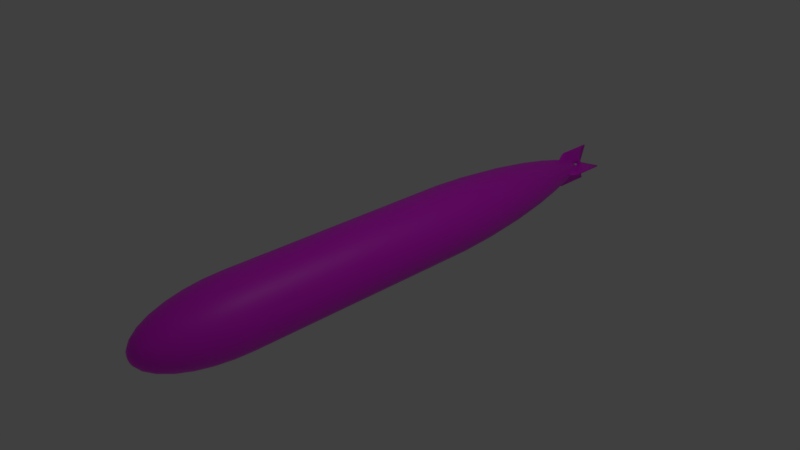 # Source: torpedo.blend  (saved by Blender 4.1.23; exported with 4.5.12 LTS)
import bpy
from mathutils import Matrix  # noqa: F401  (used for matrix-valued properties, if any)

bpy.ops.wm.read_factory_settings(use_empty=True)
scene = bpy.context.scene
scene.name = 'Scene'

# ---- collections
col_collection_1 = bpy.data.collections.new('Collection 1'); scene.collection.children.link(col_collection_1)

# ---- images (referenced by path relative to the original .blend; pixels are not part of the script)
import os
ASSET_DIR = os.environ.get("B2B_ASSET_DIR", "")  # directory of the original .blend (textures are referenced by path, not embedded)
HERE = os.path.dirname(os.path.abspath(__file__))  # packed textures are extracted next to this script under _unpacked/

def load_image(name, relpath, width, height, colorspace="sRGB"):
    """Load a texture the original file referenced (path relative to the .blend, or extracted next to this script)."""
    p = next((c for c in (os.path.join(HERE, relpath), os.path.join(ASSET_DIR, relpath)) if relpath and os.path.exists(c)), "")
    if p:
        img = bpy.data.images.load(p, check_existing=True)
        img.name = name
    else:  # same state as the original file: an image datablock whose file is absent (Cycles renders it pink)
        img = bpy.data.images.new(name, width, height)
        img.source = "FILE"
        img.filepath = "//" + (relpath or name)
    img.colorspace_settings.name = colorspace
    return img
img_untitled = load_image('Untitled', '', 1024, 1024, 'sRGB')

# ---- materials (node trees are filled in below, after node groups)
mat_material = bpy.data.materials.new('Material')
mat_material.use_transparent_shadow = False

# ---- material node trees
mat_material.use_nodes = True; mat_material.node_tree.nodes.clear()
_N = mat_material.node_tree.nodes; _L = mat_material.node_tree.links
n0 = _N.new('ShaderNodeBsdfPrincipled'); n0.name = 'Principled BSDF'; n0.location = (10, 300)
n0.distribution = 'GGX'
n0.subsurface_method = 'RANDOM_WALK_SKIN'
n0.inputs[3].default_value = 1.45
n0.inputs[27].default_value = (0.0, 0.0, 0.0, 1.0)
n0.inputs[28].default_value = 1.0
n1 = _N.new('ShaderNodeOutputMaterial'); n1.name = 'Material Output'; n1.location = (300, 300)
n2 = _N.new('ShaderNodeTexImage'); n2.name = 'Image Texture'; n2.location = (-280, 280)
n2.image = img_untitled
_L.new(n0.outputs[0], n1.inputs[0])
_L.new(n2.outputs[0], n0.inputs[0])
n1.is_active_output = True

# ---- world
world_world = bpy.data.worlds.new('World'); scene.world = world_world
world_world.color = (0.05088, 0.05088, 0.05088)
world_world.use_sun_shadow = False
world_world.sun_shadow_jitter_overblur = 0.0
world_world.cycles.sampling_method = 'MANUAL'

# ---- cameras
cam_camera = bpy.data.cameras.new('Camera')
cam_camera.clip_end = 100.0
cam_camera.lens = 35.0
cam_camera.sensor_width = 32.0
cam_camera.sensor_height = 18.0
cam_camera.ortho_scale = 7.314
cam_camera.dof.focus_distance = 0.0
cam_camera.dof.aperture_fstop = 128.0

# ---- lights
light_lamp = bpy.data.lights.new('Lamp', 'POINT')
light_lamp.transmission_factor = 0.0
light_lamp.cutoff_distance = 30.0
light_lamp.energy = 100.0
light_lamp.shadow_buffer_clip_start = 1.001
light_lamp.shadow_soft_size = 0.1
light_lamp.shadow_maximum_resolution = 0.006
light_lamp.use_absolute_resolution = True

# ---- meshes
me_sphere = bpy.data.meshes.new('Sphere')
me_sphere.from_pydata([(0.4904, -1.994, 0.09755), (0.481, -2.264, 0.09567), (0.4531, -2.524, 0.09012), (0.4077, -2.764, 0.08111), (0.3468, -2.974, 0.06897), (0.2724, -3.146, 0.05419), (0.1877, -3.274, 0.03733), (0.09567, -3.353, 0.01903), (0.4619, -1.994, 0.1913), (0.4531, -2.264, 0.1877), (0.4268, -2.524, 0.1768), (0.3841, -2.764, 0.1591), (0.3266, -2.974, 0.1353), (0.2566, -3.146, 0.1063), (0.1768, -3.274, 0.07322), (0.09012, -3.353, 0.03733), (0.4157, -1.994, 0.2778), (0.4077, -2.264, 0.2724), (0.3841, -2.524, 0.2566), (0.3457, -2.764, 0.231), (0.294, -2.974, 0.1964), (0.231, -3.146, 0.1543), (0.1591, -3.274, 0.1063), (0.08111, -3.353, 0.05419), (0.3536, -1.994, 0.3536), (0.3468, -2.264, 0.3468), (0.3266, -2.524, 0.3266), (0.294, -2.764, 0.294), (0.25, -2.974, 0.25), (0.1964, -3.146, 0.1964), (0.1353, -3.274, 0.1353), (0.06897, -3.353, 0.06897), (0.2778, -1.994, 0.4157), (0.2724, -2.264, 0.4077), (0.2566, -2.524, 0.3841), (0.231, -2.764, 0.3457), (0.1964, -2.974, 0.294), (0.1543, -3.146, 0.231), (0.1063, -3.274, 0.1591), (0.05419, -3.353, 0.08111), (0.1913, -1.994, 0.4619), (0.1877, -2.264, 0.4531), (0.1768, -2.524, 0.4268), (0.1591, -2.764, 0.3841), (0.1353, -2.974, 0.3266), (0.1063, -3.146, 0.2566), (0.07322, -3.274, 0.1768), (0.03733, -3.353, 0.09012), (0.09755, -1.994, 0.4904), (0.09567, -2.264, 0.481), (0.09012, -2.524, 0.4531), (0.08111, -2.764, 0.4077), (0.06897, -2.974, 0.3468), (0.05419, -3.146, 0.2724), (0.03733, -3.274, 0.1877), (0.01903, -3.353, 0.09567), (0.09701, 1.488, 0.4877), (0.1903, 1.488, 0.4594), (0.2763, 1.488, 0.4134), (0.3516, 1.488, 0.3516), (0.4134, 1.488, 0.2763), (0.4594, 1.488, 0.1903), (0.4877, 1.488, 0.09701), (0.09261, 1.996, 0.4656), (0.08137, 2.652, 0.4091), (0.06582, 3.229, 0.3309), (0.04998, 3.664, 0.2513), (0.009902, 3.957, 0.1829), (0.009902, 4.14, 0.1284), (0.009902, 4.251, 0.08342), (0.009902, 4.317, 0.04189), (0.1817, 1.996, 0.4386), (0.1596, 2.652, 0.3853), (0.1291, 3.229, 0.3117), (0.09804, 3.664, 0.2367), (0.07136, 3.957, 0.1723), (0.0501, 4.14, 0.1209), (0.03255, 4.251, 0.07858), (0.01635, 4.317, 0.03946), (0.2637, 1.996, 0.3947), (0.2317, 2.652, 0.3468), (0.1874, 3.229, 0.2805), (0.1423, 3.664, 0.213), (0.1036, 3.957, 0.155), (0.07273, 4.14, 0.1089), (0.04726, 4.251, 0.07072), (0.02373, 4.317, 0.03551), (0.3357, 1.996, 0.3357), (0.2949, 2.652, 0.2949), (0.2385, 3.229, 0.2385), (0.1812, 3.664, 0.1812), (0.1319, 3.957, 0.1319), (0.09257, 4.14, 0.09257), (0.06014, 4.251, 0.06014), (0.0302, 4.317, 0.0302), (0.3947, 1.996, 0.2637), (0.3468, 2.652, 0.2317), (0.2805, 3.229, 0.1874), (0.213, 3.664, 0.1423), (0.155, 3.957, 0.1036), (0.1089, 4.14, 0.07273), (0.07072, 4.251, 0.04726), (0.03551, 4.317, 0.02373), (0.4386, 1.996, 0.1817), (0.3853, 2.652, 0.1596), (0.3117, 3.229, 0.1291), (0.2367, 3.664, 0.09804), (0.1723, 3.957, 0.07136), (0.1209, 4.14, 0.0501), (0.07858, 4.251, 0.03255), (0.03946, 4.317, 0.01635), (0.4656, 1.996, 0.09261), (0.4091, 2.652, 0.08137), (0.3309, 3.229, 0.06582), (0.2513, 3.664, 0.04998), (0.1829, 3.957, 0.009911), (0.1284, 4.14, 0.009911), (0.08342, 4.251, 0.009911), (0.04189, 4.317, 0.009911), (0.2801, 4.317, 0.009911), (0.2801, 4.251, 0.009911), (0.2801, 4.14, 0.009911), (0.2801, 4.043, 0.009911), (0.009902, 4.317, 0.2794), (0.009902, 4.251, 0.2794), (0.009902, 4.14, 0.2794), (0.009902, 4.043, 0.2794), (0.009902, 4.14, 0.1391), (0.009902, 4.14, 0.262), (0.009902, 4.317, 0.06762), (0.009902, 4.317, 0.2556), (0.009902, 4.251, 0.1391), (0.009902, 4.251, 0.262), (0.009902, 3.975, 0.2238), (0.009902, 4.003, 0.256), (0.2571, 4.004, 0.009911), (0.2247, 3.976, 0.009911), (0.1047, 4.251, 0.009911), (0.2604, 4.251, 0.009911), (0.2562, 4.317, 0.009911), (0.06769, 4.317, 0.009911), (0.2649, 4.14, 0.009911), (0.1448, 4.14, 0.009911), (0.04189, 4.502, 0.009911), (0.06769, 4.511, 0.009911), (0.009902, 4.58, 0.2794), (0.009902, 4.572, 0.2556), (0.009902, 4.502, 0.04189), (0.2801, 4.58, 0.009911), (0.009902, 4.511, 0.06762), (0.2562, 4.572, 0.009911), (0.2801, 4.437, 0.009911), (0.04189, 4.437, 0.009911), (0.06769, 4.437, 0.009911), (0.2562, 4.437, 0.009911), (0.009902, 4.437, 0.04189), (0.009902, 4.437, 0.2556), (0.009902, 4.437, 0.2794), (0.009902, 4.437, 0.06762), (0.008511, 4.502, 0.009932), (0.008511, 4.437, 0.009932), (-0.4904, -1.994, 0.09755), (-0.481, -2.264, 0.09567), (-0.4531, -2.524, 0.09012), (-0.4077, -2.764, 0.08111), (-0.3468, -2.974, 0.06897), (-0.2724, -3.146, 0.05419), (-0.1877, -3.274, 0.03733), (-0.09567, -3.353, 0.01903), (-0.4619, -1.994, 0.1913), (-0.4531, -2.264, 0.1877), (-0.4268, -2.524, 0.1768), (-0.3841, -2.764, 0.1591), (-0.3266, -2.974, 0.1353), (-0.2566, -3.146, 0.1063), (-0.1768, -3.274, 0.07322), (-0.09012, -3.353, 0.03733), (-0.4157, -1.994, 0.2778), (-0.4077, -2.264, 0.2724), (-0.3841, -2.524, 0.2566), (-0.3457, -2.764, 0.231), (-0.294, -2.974, 0.1964), (-0.231, -3.146, 0.1543), (-0.1591, -3.274, 0.1063), (-0.08111, -3.353, 0.05419), (-0.3536, -1.994, 0.3536), (-0.3468, -2.264, 0.3468), (-0.3266, -2.524, 0.3266), (-0.294, -2.764, 0.294), (-0.25, -2.974, 0.25), (-0.1964, -3.146, 0.1964), (-0.1353, -3.274, 0.1353), (-0.06897, -3.353, 0.06897), (-0.2778, -1.994, 0.4157), (-0.2724, -2.264, 0.4077), (-0.2566, -2.524, 0.3841), (-0.231, -2.764, 0.3457), (-0.1964, -2.974, 0.294), (-0.1543, -3.146, 0.231), (-0.1063, -3.274, 0.1591), (-0.05419, -3.353, 0.08111), (-0.1913, -1.994, 0.4619), (-0.1877, -2.264, 0.4531), (-0.1768, -2.524, 0.4268), (-0.1591, -2.764, 0.3841), (-0.1353, -2.974, 0.3266), (-0.1063, -3.146, 0.2566), (-0.07322, -3.274, 0.1768), (-0.03733, -3.353, 0.09012), (-0.09755, -1.994, 0.4904), (-0.09567, -2.264, 0.481), (-0.09012, -2.524, 0.4531), (-0.08111, -2.764, 0.4077), (-0.06897, -2.974, 0.3468), (-0.05419, -3.146, 0.2724), (-0.03733, -3.274, 0.1877), (-0.01903, -3.353, 0.09567), (-0.09701, 1.488, 0.4877), (-0.1903, 1.488, 0.4594), (-0.2763, 1.488, 0.4134), (-0.3516, 1.488, 0.3516), (-0.4134, 1.488, 0.2763), (-0.4594, 1.488, 0.1903), (-0.4877, 1.488, 0.09701), (-0.09261, 1.996, 0.4656), (-0.08137, 2.652, 0.4091), (-0.06582, 3.229, 0.3309), (-0.04998, 3.664, 0.2513), (-0.009902, 3.957, 0.1829), (-0.009902, 4.14, 0.1284), (-0.009902, 4.251, 0.08342), (-0.009902, 4.317, 0.04189), (-0.1817, 1.996, 0.4386), (-0.1596, 2.652, 0.3853), (-0.1291, 3.229, 0.3117), (-0.09804, 3.664, 0.2367), (-0.07136, 3.957, 0.1723), (-0.0501, 4.14, 0.1209), (-0.03255, 4.251, 0.07858), (-0.01635, 4.317, 0.03946), (-0.2637, 1.996, 0.3947), (-0.2317, 2.652, 0.3468), (-0.1874, 3.229, 0.2805), (-0.1423, 3.664, 0.213), (-0.1036, 3.957, 0.155), (-0.07273, 4.14, 0.1089), (-0.04726, 4.251, 0.07072), (-0.02373, 4.317, 0.03551), (-0.3357, 1.996, 0.3357), (-0.2949, 2.652, 0.2949), (-0.2385, 3.229, 0.2385), (-0.1812, 3.664, 0.1812), (-0.1319, 3.957, 0.1319), (-0.09257, 4.14, 0.09257), (-0.06014, 4.251, 0.06014), (-0.0302, 4.317, 0.0302), (-0.3947, 1.996, 0.2637), (-0.3468, 2.652, 0.2317), (-0.2805, 3.229, 0.1874), (-0.213, 3.664, 0.1423), (-0.155, 3.957, 0.1036), (-0.1089, 4.14, 0.07273), (-0.07072, 4.251, 0.04726), (-0.03551, 4.317, 0.02373), (-0.4386, 1.996, 0.1817), (-0.3853, 2.652, 0.1596), (-0.3117, 3.229, 0.1291), (-0.2367, 3.664, 0.09804), (-0.1723, 3.957, 0.07136), (-0.1209, 4.14, 0.0501), (-0.07858, 4.251, 0.03255), (-0.03946, 4.317, 0.01635), (-0.4656, 1.996, 0.09261), (-0.4091, 2.652, 0.08137), (-0.3309, 3.229, 0.06582), (-0.2513, 3.664, 0.04998), (-0.1829, 3.957, 0.009911), (-0.1284, 4.14, 0.009911), (-0.08342, 4.251, 0.009911), (-0.04189, 4.317, 0.009911), (-0.2801, 4.317, 0.009911), (-0.2801, 4.251, 0.009911), (-0.2801, 4.14, 0.009911), (-0.2801, 4.043, 0.009911), (-0.009902, 4.317, 0.2794), (-0.009902, 4.251, 0.2794), (-0.009902, 4.14, 0.2794), (-0.009902, 4.043, 0.2794), (7.654e-08, -1.994, 0.5), (7.654e-08, -2.264, 0.4904), (7.654e-08, -2.524, 0.4619), (7.654e-08, -2.764, 0.4157), (7.654e-08, -2.974, 0.3536), (7.654e-08, -3.146, 0.2778), (7.654e-08, -3.274, 0.1913), (7.654e-08, -3.353, 0.09755), (7.654e-08, 1.488, 0.4972), (7.654e-08, 4.317, 0.2794), (7.654e-08, 4.251, 0.2794), (7.654e-08, 4.14, 0.2794), (7.654e-08, 4.042, 0.2794), (7.654e-08, 1.996, 0.4747), (7.654e-08, 2.652, 0.4171), (7.654e-08, 3.229, 0.3374), (7.654e-08, 3.664, 0.2562), (7.654e-08, 3.957, 0.1865), (7.654e-08, 4.317, 0.04271), (7.654e-08, 4.003, 0.2572), (7.654e-08, 3.975, 0.2262), (-0.009902, 4.14, 0.1391), (-0.009902, 4.14, 0.262), (-0.009902, 4.317, 0.06762), (-0.009902, 4.317, 0.2556), (-0.009902, 4.251, 0.1391), (-0.009902, 4.251, 0.262), (-0.009902, 3.975, 0.2238), (-0.009902, 4.003, 0.256), (-0.2571, 4.004, 0.009911), (-0.2247, 3.976, 0.009911), (-0.1047, 4.251, 0.009911), (-0.2604, 4.251, 0.009911), (-0.2562, 4.317, 0.009911), (-0.06769, 4.317, 0.009911), (-0.2649, 4.14, 0.009911), (-0.1448, 4.14, 0.009911), (-0.04189, 4.502, 0.009911), (-0.06769, 4.511, 0.009911), (7.654e-08, 4.572, 0.2557), (7.654e-08, 4.58, 0.2794), (-0.009902, 4.58, 0.2794), (-0.009902, 4.572, 0.2556), (-0.009902, 4.502, 0.04189), (7.654e-08, 4.502, 0.04271), (-0.2801, 4.58, 0.009911), (7.654e-08, 4.511, 0.06835), (-0.009902, 4.511, 0.06762), (-0.2562, 4.572, 0.009911), (-0.2801, 4.437, 0.009911), (-0.04189, 4.437, 0.009911), (-0.06769, 4.437, 0.009911), (-0.2562, 4.437, 0.009911), (-0.009902, 4.437, 0.04189), (7.654e-08, 4.437, 0.04271), (-0.009902, 4.437, 0.2556), (-0.009902, 4.437, 0.2794), (-0.009902, 4.437, 0.06762), (7.654e-08, 4.437, 0.2794), (7.654e-08, 4.437, 0.009876), (7.654e-08, 4.502, 0.009876), (-0.008511, 4.502, 0.009932), (-0.008511, 4.437, 0.009932), (0.5, -1.994, -4.712e-08), (0.4904, -2.264, -4.712e-08), (0.4619, -2.524, -4.712e-08), (0.4157, -2.764, -4.712e-08), (0.3536, -2.974, -4.712e-08), (0.2778, -3.146, -4.712e-08), (0.1913, -3.274, -4.712e-08), (0.09755, -3.353, -4.712e-08), (0.4904, -1.994, -0.09755), (0.481, -2.264, -0.09567), (0.4531, -2.524, -0.09012), (0.4077, -2.764, -0.08111), (0.3468, -2.974, -0.06897), (0.2724, -3.146, -0.05419), (0.1877, -3.274, -0.03733), (0.09567, -3.353, -0.01903), (0.4619, -1.994, -0.1913), (0.4531, -2.264, -0.1877), (0.4268, -2.524, -0.1768), (0.3841, -2.764, -0.1591), (0.3266, -2.974, -0.1353), (0.2566, -3.146, -0.1063), (0.1768, -3.274, -0.07322), (0.09012, -3.353, -0.03733), (0.4157, -1.994, -0.2778), (0.4077, -2.264, -0.2724), (0.3841, -2.524, -0.2566), (0.3457, -2.764, -0.231), (0.294, -2.974, -0.1964), (0.231, -3.146, -0.1543), (0.1591, -3.274, -0.1063), (0.08111, -3.353, -0.05419), (0.3536, -1.994, -0.3536), (0.3468, -2.264, -0.3468), (0.3266, -2.524, -0.3266), (0.294, -2.764, -0.294), (0.25, -2.974, -0.25), (0.1964, -3.146, -0.1964), (0.1353, -3.274, -0.1353), (0.06897, -3.353, -0.06897), (0.2778, -1.994, -0.4157), (0.2724, -2.264, -0.4077), (0.2566, -2.524, -0.3841), (0.231, -2.764, -0.3457), (0.1964, -2.974, -0.294), (0.1543, -3.146, -0.231), (0.1063, -3.274, -0.1591), (0.05419, -3.353, -0.08111), (0.1913, -1.994, -0.4619), (0.1877, -2.264, -0.4531), (0.1768, -2.524, -0.4268), (0.1591, -2.764, -0.3841), (0.1353, -2.974, -0.3266), (0.1063, -3.146, -0.2566), (0.07322, -3.274, -0.1768), (0.03733, -3.353, -0.09012), (0.09755, -1.994, -0.4904), (0.09567, -2.264, -0.481), (0.09012, -2.524, -0.4531), (0.08111, -2.764, -0.4077), (0.06897, -2.974, -0.3468), (0.05419, -3.146, -0.2724), (0.03733, -3.274, -0.1877), (0.01903, -3.353, -0.09567), (0.09701, 1.488, -0.4877), (0.1903, 1.488, -0.4594), (0.2763, 1.488, -0.4134), (0.3516, 1.488, -0.3516), (0.4134, 1.488, -0.2763), (0.4594, 1.488, -0.1903), (0.4877, 1.488, -0.09701), (0.4972, 1.488, -4.712e-08), (0.09261, 1.996, -0.4656), (0.08137, 2.652, -0.4091), (0.06582, 3.229, -0.3309), (0.04998, 3.664, -0.2513), (0.009902, 3.957, -0.1829), (0.009902, 4.14, -0.1284), (0.009902, 4.251, -0.08342), (0.009902, 4.317, -0.04189), (0.1817, 1.996, -0.4386), (0.1596, 2.652, -0.3853), (0.1291, 3.229, -0.3117), (0.09804, 3.664, -0.2367), (0.07136, 3.957, -0.1723), (0.0501, 4.14, -0.1209), (0.03255, 4.251, -0.07858), (0.01635, 4.317, -0.03946), (0.2637, 1.996, -0.3947), (0.2317, 2.652, -0.3468), (0.1874, 3.229, -0.2805), (0.1423, 3.664, -0.213), (0.1036, 3.957, -0.155), (0.07273, 4.14, -0.1089), (0.04726, 4.251, -0.07072), (0.02373, 4.317, -0.03551), (0.3357, 1.996, -0.3357), (0.2949, 2.652, -0.2949), (0.2385, 3.229, -0.2385), (0.1812, 3.664, -0.1812), (0.1319, 3.957, -0.1319), (0.09257, 4.14, -0.09257), (0.06014, 4.251, -0.06014), (0.0302, 4.317, -0.0302), (0.3947, 1.996, -0.2637), (0.3468, 2.652, -0.2317), (0.2805, 3.229, -0.1874), (0.213, 3.664, -0.1423), (0.155, 3.957, -0.1036), (0.1089, 4.14, -0.07273), (0.07072, 4.251, -0.04726), (0.03551, 4.317, -0.02373), (0.4386, 1.996, -0.1817), (0.3853, 2.652, -0.1596), (0.3117, 3.229, -0.1291), (0.2367, 3.664, -0.09804), (0.1723, 3.957, -0.07136), (0.1209, 4.14, -0.0501), (0.07858, 4.251, -0.03255), (0.03946, 4.317, -0.01635), (0.4656, 1.996, -0.09261), (0.4091, 2.652, -0.08137), (0.3309, 3.229, -0.06582), (0.2513, 3.664, -0.04998), (0.1829, 3.957, -0.009911), (0.1284, 4.14, -0.009911), (0.08342, 4.251, -0.009911), (0.04189, 4.317, -0.009911), (0.4747, 1.996, -4.712e-08), (0.4171, 2.652, -4.712e-08), (0.3374, 3.229, -4.712e-08), (0.2562, 3.664, -4.712e-08), (0.1865, 3.957, -4.712e-08), (0.04271, 4.317, -4.712e-08), (0.2801, 4.317, -4.712e-08), (0.2801, 4.251, -4.712e-08), (0.2801, 4.14, -4.712e-08), (0.2801, 4.042, -4.712e-08), (0.2801, 4.317, -0.009911), (0.2801, 4.251, -0.009911), (0.2801, 4.14, -0.009911), (0.2801, 4.043, -0.009911), (0.009902, 4.317, -0.2794), (0.009902, 4.251, -0.2794), (0.009902, 4.14, -0.2794), (0.009902, 4.043, -0.2794), (0.009902, 4.14, -0.1391), (0.009902, 4.14, -0.262), (0.009902, 4.317, -0.06762), (0.009902, 4.317, -0.2556), (0.009902, 4.251, -0.1391), (0.009902, 4.251, -0.262), (0.009902, 3.975, -0.2238), (0.009902, 4.003, -0.256), (0.2571, 4.004, -0.009911), (0.2247, 3.976, -0.009911), (0.2583, 4.003, -4.712e-08), (0.2271, 3.975, -4.712e-08), (0.1047, 4.251, -0.009911), (0.2604, 4.251, -0.009911), (0.2562, 4.317, -0.009911), (0.06769, 4.317, -0.009911), (0.2649, 4.14, -0.009911), (0.1448, 4.14, -0.009911), (0.04271, 4.502, -4.712e-08), (0.04189, 4.502, -0.009911), (0.2563, 4.572, -4.712e-08), (0.2801, 4.58, -4.712e-08), (0.06769, 4.511, -0.009911), (0.009902, 4.58, -0.2794), (0.009902, 4.572, -0.2556), (0.009902, 4.502, -0.04189), (0.2801, 4.58, -0.009911), (0.009902, 4.511, -0.06762), (0.06842, 4.511, -4.712e-08), (0.2562, 4.572, -0.009911), (0.04271, 4.437, -4.712e-08), (0.2801, 4.437, -0.009911), (0.2801, 4.437, -4.712e-08), (0.04189, 4.437, -0.009911), (0.06769, 4.437, -0.009911), (0.2562, 4.437, -0.009911), (0.009902, 4.437, -0.04189), (0.009902, 4.437, -0.2556), (0.009902, 4.437, -0.2794), (0.009902, 4.437, -0.06762), (0.008254, 4.502, -4.712e-08), (0.008511, 4.502, -0.009932), (0.008254, 4.437, -4.712e-08), (0.008511, 4.437, -0.009932), (-0.5, -1.994, -4.712e-08), (-0.4904, -2.264, -4.712e-08), (-0.4619, -2.524, -4.712e-08), (-0.4157, -2.764, -4.712e-08), (-0.3536, -2.974, -4.712e-08), (-0.2778, -3.146, -4.712e-08), (-0.1913, -3.274, -4.712e-08), (-0.09755, -3.353, -4.712e-08), (-0.4904, -1.994, -0.09755), (-0.481, -2.264, -0.09567), (-0.4531, -2.524, -0.09012), (-0.4077, -2.764, -0.08111), (-0.3468, -2.974, -0.06897), (-0.2724, -3.146, -0.05419), (-0.1877, -3.274, -0.03733), (-0.09567, -3.353, -0.01903), (-0.4619, -1.994, -0.1913), (-0.4531, -2.264, -0.1877), (-0.4268, -2.524, -0.1768), (-0.3841, -2.764, -0.1591), (-0.3266, -2.974, -0.1353), (-0.2566, -3.146, -0.1063), (-0.1768, -3.274, -0.07322), (-0.09012, -3.353, -0.03733), (-0.4157, -1.994, -0.2778), (-0.4077, -2.264, -0.2724), (-0.3841, -2.524, -0.2566), (-0.3457, -2.764, -0.231), (-0.294, -2.974, -0.1964), (-0.231, -3.146, -0.1543), (-0.1591, -3.274, -0.1063), (-0.08111, -3.353, -0.05419), (-0.3536, -1.994, -0.3536), (-0.3468, -2.264, -0.3468), (-0.3266, -2.524, -0.3266), (-0.294, -2.764, -0.294), (-0.25, -2.974, -0.25), (-0.1964, -3.146, -0.1964), (-0.1353, -3.274, -0.1353), (-0.06897, -3.353, -0.06897), (-0.2778, -1.994, -0.4157), (-0.2724, -2.264, -0.4077), (-0.2566, -2.524, -0.3841), (-0.231, -2.764, -0.3457), (-0.1964, -2.974, -0.294), (-0.1543, -3.146, -0.231), (-0.1063, -3.274, -0.1591), (-0.05419, -3.353, -0.08111), (-0.1913, -1.994, -0.4619), (-0.1877, -2.264, -0.4531), (-0.1768, -2.524, -0.4268), (-0.1591, -2.764, -0.3841), (-0.1353, -2.974, -0.3266), (-0.1063, -3.146, -0.2566), (-0.07322, -3.274, -0.1768), (-0.03733, -3.353, -0.09012), (-0.09755, -1.994, -0.4904), (-0.09567, -2.264, -0.481), (-0.09012, -2.524, -0.4531), (-0.08111, -2.764, -0.4077), (-0.06897, -2.974, -0.3468), (-0.05419, -3.146, -0.2724), (-0.03733, -3.274, -0.1877), (-0.01903, -3.353, -0.09567), (-0.09701, 1.488, -0.4877), (-0.1903, 1.488, -0.4594), (-0.2763, 1.488, -0.4134), (-0.3516, 1.488, -0.3516), (-0.4134, 1.488, -0.2763), (-0.4594, 1.488, -0.1903), (-0.4877, 1.488, -0.09701), (-0.4972, 1.488, -4.712e-08), (-0.09261, 1.996, -0.4656), (-0.08137, 2.652, -0.4091), (-0.06582, 3.229, -0.3309), (-0.04998, 3.664, -0.2513), (-0.009902, 3.957, -0.1829), (-0.009902, 4.14, -0.1284), (-0.009902, 4.251, -0.08342), (-0.009902, 4.317, -0.04189), (-0.1817, 1.996, -0.4386), (-0.1596, 2.652, -0.3853), (-0.1291, 3.229, -0.3117), (-0.09804, 3.664, -0.2367), (-0.07136, 3.957, -0.1723), (-0.0501, 4.14, -0.1209), (-0.03255, 4.251, -0.07858), (-0.01635, 4.317, -0.03946), (-0.2637, 1.996, -0.3947), (-0.2317, 2.652, -0.3468), (-0.1874, 3.229, -0.2805), (-0.1423, 3.664, -0.213), (-0.1036, 3.957, -0.155), (-0.07273, 4.14, -0.1089), (-0.04726, 4.251, -0.07072), (-0.02373, 4.317, -0.03551), (-0.3357, 1.996, -0.3357), (-0.2949, 2.652, -0.2949), (-0.2385, 3.229, -0.2385), (-0.1812, 3.664, -0.1812), (-0.1319, 3.957, -0.1319), (-0.09257, 4.14, -0.09257), (-0.06014, 4.251, -0.06014), (-0.0302, 4.317, -0.0302), (-0.3947, 1.996, -0.2637), (-0.3468, 2.652, -0.2317), (-0.2805, 3.229, -0.1874), (-0.213, 3.664, -0.1423), (-0.155, 3.957, -0.1036), (-0.1089, 4.14, -0.07273), (-0.07072, 4.251, -0.04726), (-0.03551, 4.317, -0.02373), (-0.4386, 1.996, -0.1817), (-0.3853, 2.652, -0.1596), (-0.3117, 3.229, -0.1291), (-0.2367, 3.664, -0.09804), (-0.1723, 3.957, -0.07136), (-0.1209, 4.14, -0.0501), (-0.07858, 4.251, -0.03255), (-0.03946, 4.317, -0.01635), (-0.4656, 1.996, -0.09261), (-0.4091, 2.652, -0.08137), (-0.3309, 3.229, -0.06582), (-0.2513, 3.664, -0.04998), (-0.1829, 3.957, -0.009911), (-0.1284, 4.14, -0.009911), (-0.08342, 4.251, -0.009911), (-0.04189, 4.317, -0.009911), (-0.4747, 1.996, -4.712e-08), (-0.4171, 2.652, -4.712e-08), (-0.3374, 3.229, -4.712e-08), (-0.2562, 3.664, -4.712e-08), (-0.1865, 3.957, -4.712e-08), (-0.04271, 4.317, -4.712e-08), (-0.2801, 4.317, -4.712e-08), (-0.2801, 4.251, -4.712e-08), (-0.2801, 4.14, -4.712e-08), (-0.2801, 4.042, -4.712e-08), (-0.2801, 4.317, -0.009911), (-0.2801, 4.251, -0.009911), (-0.2801, 4.14, -0.009911), (-0.2801, 4.043, -0.009911), (-0.009902, 4.317, -0.2794), (-0.009902, 4.251, -0.2794), (-0.009902, 4.14, -0.2794), (-0.009902, 4.043, -0.2794), (7.654e-08, -3.38, -4.712e-08), (7.654e-08, -1.994, -0.5), (7.654e-08, -2.264, -0.4904), (7.654e-08, -2.524, -0.4619), (7.654e-08, -2.764, -0.4157), (7.654e-08, -2.974, -0.3536), (7.654e-08, -3.146, -0.2778), (7.654e-08, -3.274, -0.1913), (7.654e-08, -3.353, -0.09755), (7.654e-08, 1.488, -0.4972), (7.654e-08, 4.338, -4.712e-08), (7.654e-08, 4.317, -0.2794), (7.654e-08, 4.251, -0.2794), (7.654e-08, 4.14, -0.2794), (7.654e-08, 4.042, -0.2794), (7.654e-08, 1.996, -0.4747), (7.654e-08, 2.652, -0.4171), (7.654e-08, 3.229, -0.3374), (7.654e-08, 3.664, -0.2562), (7.654e-08, 3.957, -0.1865), (7.654e-08, 4.317, -0.04271), (7.654e-08, 4.003, -0.2572), (7.654e-08, 3.975, -0.2262), (-0.009902, 4.14, -0.1391), (-0.009902, 4.14, -0.262), (-0.009902, 4.317, -0.06762), (-0.009902, 4.317, -0.2556), (-0.009902, 4.251, -0.1391), (-0.009902, 4.251, -0.262), (-0.009902, 3.975, -0.2238), (-0.009902, 4.003, -0.256), (-0.2571, 4.004, -0.009911), (-0.2247, 3.976, -0.009911), (-0.2583, 4.003, -4.712e-08), (-0.2271, 3.975, -4.712e-08), (-0.1047, 4.251, -0.009911), (-0.2604, 4.251, -0.009911), (-0.2562, 4.317, -0.009911), (-0.06769, 4.317, -0.009911), (-0.2649, 4.14, -0.009911), (-0.1448, 4.14, -0.009911), (-0.04271, 4.502, -4.712e-08), (-0.04189, 4.502, -0.009911), (-0.2563, 4.572, -4.712e-08), (-0.2801, 4.58, -4.712e-08), (-0.06769, 4.511, -0.009911), (7.654e-08, 4.572, -0.2557), (7.654e-08, 4.58, -0.2794), (-0.009902, 4.58, -0.2794), (-0.009902, 4.572, -0.2556), (-0.009902, 4.502, -0.04189), (7.654e-08, 4.502, -0.04271), (-0.2801, 4.58, -0.009911), (7.654e-08, 4.511, -0.06835), (-0.009902, 4.511, -0.06762), (-0.06842, 4.511, -4.712e-08), (-0.2562, 4.572, -0.009911), (-0.04271, 4.437, -4.712e-08), (-0.2801, 4.437, -0.009911), (-0.2801, 4.437, -4.712e-08), (-0.04189, 4.437, -0.009911), (-0.06769, 4.437, -0.009911), (-0.2562, 4.437, -0.009911), (-0.009902, 4.437, -0.04189), (7.654e-08, 4.437, -0.04271), (-0.009902, 4.437, -0.2556), (-0.009902, 4.437, -0.2794), (-0.009902, 4.437, -0.06762), (7.654e-08, 4.437, -0.2794), (7.654e-08, 4.437, -0.009876), (7.654e-08, 4.502, -0.009876), (-0.008254, 4.502, -4.712e-08), (-0.008511, 4.502, -0.009932), (-0.008254, 4.437, -4.712e-08), (-0.008511, 4.437, -0.009932), (7.654e-08, 4.502, -4.712e-08), (7.654e-08, 4.437, -4.712e-08)], [], [(358, 357, 6, 7), (687, 358, 7), (352, 351, 0, 1), (353, 352, 1, 2), (354, 353, 2, 3), (355, 354, 3, 4), (356, 355, 4, 5), (357, 356, 5, 6), (4, 3, 11, 12), (5, 4, 12, 13), (6, 5, 13, 14), (7, 6, 14, 15), (687, 7, 15), (1, 0, 8, 9), (2, 1, 9, 10), (3, 2, 10, 11), (687, 15, 23), (9, 8, 16, 17), (10, 9, 17, 18), (11, 10, 18, 19), (12, 11, 19, 20), (13, 12, 20, 21), (14, 13, 21, 22), (15, 14, 22, 23), (20, 19, 27, 28), (21, 20, 28, 29), (22, 21, 29, 30), (23, 22, 30, 31), (687, 23, 31), (17, 16, 24, 25), (18, 17, 25, 26), (19, 18, 26, 27), (687, 31, 39), (25, 24, 32, 33), (26, 25, 33, 34), (27, 26, 34, 35), (28, 27, 35, 36), (29, 28, 36, 37), (30, 29, 37, 38), (31, 30, 38, 39), (37, 36, 44, 45), (38, 37, 45, 46), (39, 38, 46, 47), (687, 39, 47), (33, 32, 40, 41), (34, 33, 41, 42), (35, 34, 42, 43), (36, 35, 43, 44), (42, 41, 49, 50), (43, 42, 50, 51), (44, 43, 51, 52), (45, 44, 52, 53), (46, 45, 53, 54), (47, 46, 54, 55), (687, 47, 55), (41, 40, 48, 49), (54, 53, 293, 294), (55, 54, 294, 295), (687, 55, 295), (49, 48, 288, 289), (50, 49, 289, 290), (51, 50, 290, 291), (52, 51, 291, 292), (53, 52, 292, 293), (220, 185, 193, 219), (56, 296, 288, 48), (57, 56, 48, 40), (61, 60, 16, 8), (58, 57, 40, 32), (60, 59, 24, 16), (422, 62, 0, 351), (62, 61, 8, 0), (304, 303, 65, 66), (305, 304, 66, 67), (134, 128, 125, 126), (135, 507, 488, 122), (697, 306, 70), (302, 301, 63, 64), (303, 302, 64, 65), (64, 63, 71, 72), (65, 64, 72, 73), (66, 65, 73, 74), (67, 66, 74, 75), (68, 67, 75, 76), (69, 68, 76, 77), (70, 69, 77, 78), (697, 70, 78), (76, 75, 83, 84), (77, 76, 84, 85), (78, 77, 85, 86), (697, 78, 86), (72, 71, 79, 80), (73, 72, 80, 81), (74, 73, 81, 82), (75, 74, 82, 83), (81, 80, 88, 89), (82, 81, 89, 90), (83, 82, 90, 91), (84, 83, 91, 92), (85, 84, 92, 93), (86, 85, 93, 94), (697, 86, 94), (80, 79, 87, 88), (93, 92, 100, 101), (94, 93, 101, 102), (697, 94, 102), (88, 87, 95, 96), (89, 88, 96, 97), (90, 89, 97, 98), (91, 90, 98, 99), (92, 91, 99, 100), (98, 97, 105, 106), (99, 98, 106, 107), (100, 99, 107, 108), (101, 100, 108, 109), (102, 101, 109, 110), (697, 102, 110), (96, 95, 103, 104), (97, 96, 104, 105), (110, 109, 117, 118), (697, 110, 118), (104, 103, 111, 112), (105, 104, 112, 113), (106, 105, 113, 114), (107, 106, 114, 115), (108, 107, 115, 116), (109, 108, 116, 117), (114, 113, 481, 482), (115, 114, 482, 483), (307, 134, 126, 300), (697, 118, 484), (112, 111, 479, 480), (113, 112, 480, 481), (139, 138, 120, 119), (138, 141, 121, 120), (156, 158, 149, 146), (158, 155, 147, 149), (132, 130, 123, 124), (141, 135, 122, 121), (128, 132, 124, 125), (119, 120, 486, 485), (120, 121, 487, 486), (121, 122, 488, 487), (297, 298, 124, 123), (298, 299, 125, 124), (299, 300, 126, 125), (95, 87, 59, 60), (111, 103, 61, 62), (103, 95, 60, 61), (87, 79, 58, 59), (71, 63, 56, 57), (63, 301, 296, 56), (79, 71, 57, 58), (479, 111, 62, 422), (68, 69, 131, 127), (127, 131, 132, 128), (69, 70, 129, 131), (131, 129, 130, 132), (152, 143, 159, 160), (157, 156, 146, 145), (305, 67, 133, 308), (308, 133, 134, 307), (67, 68, 127, 133), (133, 127, 128, 134), (116, 115, 136, 142), (142, 136, 135, 141), (152, 153, 144, 143), (155, 342, 347, 160), (117, 116, 142, 137), (137, 142, 141, 138), (118, 117, 137, 140), (140, 137, 138, 139), (115, 483, 508, 136), (136, 508, 507, 135), (517, 150, 148, 518), (146, 327, 328, 145), (147, 332, 334, 149), (149, 334, 327, 146), (515, 143, 144, 525), (525, 144, 150, 517), (151, 529, 518, 148), (154, 151, 148, 150), (153, 154, 150, 144), (346, 157, 145, 328), (140, 139, 154, 153), (139, 119, 151, 154), (119, 485, 529, 151), (118, 140, 153, 152), (484, 118, 152, 527), (297, 123, 157, 346), (70, 306, 342, 155), (123, 130, 156, 157), (129, 70, 155, 158), (130, 129, 158, 156), (539, 160, 347, 763), (762, 348, 159, 537), (527, 152, 160, 539), (332, 147, 159, 348), (147, 155, 160, 159), (143, 515, 537, 159), (548, 168, 167, 547), (687, 168, 548), (542, 162, 161, 541), (543, 163, 162, 542), (544, 164, 163, 543), (545, 165, 164, 544), (546, 166, 165, 545), (547, 167, 166, 546), (165, 173, 172, 164), (166, 174, 173, 165), (167, 175, 174, 166), (168, 176, 175, 167), (687, 176, 168), (162, 170, 169, 161), (163, 171, 170, 162), (164, 172, 171, 163), (687, 184, 176), (170, 178, 177, 169), (171, 179, 178, 170), (172, 180, 179, 171), (173, 181, 180, 172), (174, 182, 181, 173), (175, 183, 182, 174), (176, 184, 183, 175), (181, 189, 188, 180), (182, 190, 189, 181), (183, 191, 190, 182), (184, 192, 191, 183), (687, 192, 184), (178, 186, 185, 177), (179, 187, 186, 178), (180, 188, 187, 179), (687, 200, 192), (186, 194, 193, 185), (187, 195, 194, 186), (188, 196, 195, 187), (189, 197, 196, 188), (190, 198, 197, 189), (191, 199, 198, 190), (192, 200, 199, 191), (198, 206, 205, 197), (199, 207, 206, 198), (200, 208, 207, 199), (687, 208, 200), (194, 202, 201, 193), (195, 203, 202, 194), (196, 204, 203, 195), (197, 205, 204, 196), (203, 211, 210, 202), (204, 212, 211, 203), (205, 213, 212, 204), (206, 214, 213, 205), (207, 215, 214, 206), (208, 216, 215, 207), (687, 216, 208), (202, 210, 209, 201), (215, 294, 293, 214), (216, 295, 294, 215), (687, 295, 216), (210, 289, 288, 209), (211, 290, 289, 210), (212, 291, 290, 211), (213, 292, 291, 212), (214, 293, 292, 213), (418, 383, 391, 417), (217, 209, 288, 296), (218, 201, 209, 217), (222, 169, 177, 221), (219, 193, 201, 218), (221, 177, 185, 220), (612, 541, 161, 223), (223, 161, 169, 222), (304, 227, 226, 303), (305, 228, 227, 304), (316, 287, 286, 310), (317, 283, 678, 720), (697, 231, 306), (302, 225, 224, 301), (303, 226, 225, 302), (225, 233, 232, 224), (226, 234, 233, 225), (227, 235, 234, 226), (228, 236, 235, 227), (229, 237, 236, 228), (230, 238, 237, 229), (231, 239, 238, 230), (697, 239, 231), (237, 245, 244, 236), (238, 246, 245, 237), (239, 247, 246, 238), (697, 247, 239), (233, 241, 240, 232), (234, 242, 241, 233), (235, 243, 242, 234), (236, 244, 243, 235), (242, 250, 249, 241), (243, 251, 250, 242), (244, 252, 251, 243), (245, 253, 252, 244), (246, 254, 253, 245), (247, 255, 254, 246), (697, 255, 247), (241, 249, 248, 240), (254, 262, 261, 253), (255, 263, 262, 254), (697, 263, 255), (249, 257, 256, 248), (250, 258, 257, 249), (251, 259, 258, 250), (252, 260, 259, 251), (253, 261, 260, 252), (259, 267, 266, 258), (260, 268, 267, 259), (261, 269, 268, 260), (262, 270, 269, 261), (263, 271, 270, 262), (697, 271, 263), (257, 265, 264, 256), (258, 266, 265, 257), (271, 279, 278, 270), (697, 279, 271), (265, 273, 272, 264), (266, 274, 273, 265), (267, 275, 274, 266), (268, 276, 275, 267), (269, 277, 276, 268), (270, 278, 277, 269), (275, 672, 671, 274), (276, 673, 672, 275), (307, 300, 287, 316), (697, 674, 279), (273, 670, 669, 272), (274, 671, 670, 273), (321, 280, 281, 320), (320, 281, 282, 323), (343, 330, 335, 345), (345, 335, 331, 341), (314, 285, 284, 312), (323, 282, 283, 317), (310, 286, 285, 314), (280, 675, 676, 281), (281, 676, 677, 282), (282, 677, 678, 283), (297, 284, 285, 298), (298, 285, 286, 299), (299, 286, 287, 300), (256, 221, 220, 248), (272, 223, 222, 264), (264, 222, 221, 256), (248, 220, 219, 240), (232, 218, 217, 224), (224, 217, 296, 301), (240, 219, 218, 232), (669, 612, 223, 272), (229, 309, 313, 230), (309, 310, 314, 313), (230, 313, 311, 231), (313, 314, 312, 311), (338, 350, 349, 325), (344, 329, 330, 343), (305, 308, 315, 228), (308, 307, 316, 315), (228, 315, 309, 229), (315, 316, 310, 309), (277, 324, 318, 276), (324, 323, 317, 318), (338, 325, 326, 339), (341, 350, 347, 342), (278, 319, 324, 277), (319, 320, 323, 324), (279, 322, 319, 278), (322, 321, 320, 319), (276, 318, 721, 673), (318, 317, 720, 721), (730, 731, 333, 336), (330, 329, 328, 327), (331, 335, 334, 332), (335, 330, 327, 334), (728, 742, 326, 325), (742, 730, 336, 326), (337, 333, 731, 746), (340, 336, 333, 337), (339, 326, 336, 340), (346, 328, 329, 344), (322, 339, 340, 321), (321, 340, 337, 280), (280, 337, 746, 675), (279, 338, 339, 322), (674, 744, 338, 279), (297, 346, 344, 284), (231, 341, 342, 306), (284, 344, 343, 312), (311, 345, 341, 231), (312, 343, 345, 311), (760, 763, 347, 350), (762, 758, 349, 348), (744, 760, 350, 338), (332, 348, 349, 331), (331, 349, 350, 341), (325, 349, 758, 728), (358, 366, 365, 357), (687, 366, 358), (352, 360, 359, 351), (353, 361, 360, 352), (354, 362, 361, 353), (355, 363, 362, 354), (356, 364, 363, 355), (357, 365, 364, 356), (363, 371, 370, 362), (364, 372, 371, 363), (365, 373, 372, 364), (366, 374, 373, 365), (687, 374, 366), (360, 368, 367, 359), (361, 369, 368, 360), (362, 370, 369, 361), (687, 382, 374), (368, 376, 375, 367), (369, 377, 376, 368), (370, 378, 377, 369), (371, 379, 378, 370), (372, 380, 379, 371), (373, 381, 380, 372), (374, 382, 381, 373), (379, 387, 386, 378), (380, 388, 387, 379), (381, 389, 388, 380), (382, 390, 389, 381), (687, 390, 382), (376, 384, 383, 375), (377, 385, 384, 376), (378, 386, 385, 377), (687, 398, 390), (384, 392, 391, 383), (385, 393, 392, 384), (386, 394, 393, 385), (387, 395, 394, 386), (388, 396, 395, 387), (389, 397, 396, 388), (390, 398, 397, 389), (396, 404, 403, 395), (397, 405, 404, 396), (398, 406, 405, 397), (687, 406, 398), (392, 400, 399, 391), (393, 401, 400, 392), (394, 402, 401, 393), (395, 403, 402, 394), (401, 409, 408, 400), (402, 410, 409, 401), (403, 411, 410, 402), (404, 412, 411, 403), (405, 413, 412, 404), (406, 414, 413, 405), (687, 414, 406), (400, 408, 407, 399), (413, 694, 693, 412), (414, 695, 694, 413), (687, 695, 414), (408, 689, 688, 407), (409, 690, 689, 408), (410, 691, 690, 409), (411, 692, 691, 410), (412, 693, 692, 411), (608, 607, 581, 573), (415, 407, 688, 696), (416, 399, 407, 415), (420, 367, 375, 419), (417, 391, 399, 416), (419, 375, 383, 418), (422, 351, 359, 421), (421, 359, 367, 420), (705, 426, 425, 704), (706, 427, 426, 705), (504, 496, 495, 498), (505, 492, 488, 507), (697, 430, 707), (703, 424, 423, 702), (704, 425, 424, 703), (424, 432, 431, 423), (425, 433, 432, 424), (426, 434, 433, 425), (427, 435, 434, 426), (428, 436, 435, 427), (429, 437, 436, 428), (430, 438, 437, 429), (697, 438, 430), (436, 444, 443, 435), (437, 445, 444, 436), (438, 446, 445, 437), (697, 446, 438), (432, 440, 439, 431), (433, 441, 440, 432), (434, 442, 441, 433), (435, 443, 442, 434), (441, 449, 448, 440), (442, 450, 449, 441), (443, 451, 450, 442), (444, 452, 451, 443), (445, 453, 452, 444), (446, 454, 453, 445), (697, 454, 446), (440, 448, 447, 439), (453, 461, 460, 452), (454, 462, 461, 453), (697, 462, 454), (448, 456, 455, 447), (449, 457, 456, 448), (450, 458, 457, 449), (451, 459, 458, 450), (452, 460, 459, 451), (458, 466, 465, 457), (459, 467, 466, 458), (460, 468, 467, 459), (461, 469, 468, 460), (462, 470, 469, 461), (697, 470, 462), (456, 464, 463, 455), (457, 465, 464, 456), (470, 478, 477, 469), (697, 478, 470), (464, 472, 471, 463), (465, 473, 472, 464), (466, 474, 473, 465), (467, 475, 474, 466), (468, 476, 475, 467), (469, 477, 476, 468), (474, 482, 481, 473), (475, 483, 482, 474), (708, 701, 496, 504), (697, 484, 478), (472, 480, 479, 471), (473, 481, 480, 472), (511, 489, 490, 510), (510, 490, 491, 513), (534, 521, 524, 536), (536, 524, 522, 533), (502, 494, 493, 500), (513, 491, 492, 505), (498, 495, 494, 502), (489, 485, 486, 490), (490, 486, 487, 491), (491, 487, 488, 492), (698, 493, 494, 699), (699, 494, 495, 700), (700, 495, 496, 701), (455, 419, 418, 447), (471, 421, 420, 463), (463, 420, 419, 455), (447, 418, 417, 439), (431, 416, 415, 423), (423, 415, 696, 702), (439, 417, 416, 431), (479, 422, 421, 471), (428, 497, 501, 429), (497, 498, 502, 501), (429, 501, 499, 430), (501, 502, 500, 499), (530, 540, 538, 516), (535, 520, 521, 534), (706, 709, 503, 427), (709, 708, 504, 503), (427, 503, 497, 428), (503, 504, 498, 497), (476, 514, 506, 475), (514, 513, 505, 506), (530, 516, 519, 531), (533, 540, 756, 751), (477, 509, 514, 476), (509, 510, 513, 514), (478, 512, 509, 477), (512, 511, 510, 509), (475, 506, 508, 483), (506, 505, 507, 508), (517, 518, 523, 526), (521, 520, 734, 733), (522, 524, 740, 738), (524, 521, 733, 740), (515, 525, 519, 516), (525, 517, 526, 519), (528, 523, 518, 529), (532, 526, 523, 528), (531, 519, 526, 532), (755, 734, 520, 535), (512, 531, 532, 511), (511, 532, 528, 489), (489, 528, 529, 485), (478, 530, 531, 512), (484, 527, 530, 478), (698, 755, 535, 493), (430, 533, 751, 707), (493, 535, 534, 500), (499, 536, 533, 430), (500, 534, 536, 499), (539, 763, 756, 540), (762, 537, 538, 757), (527, 539, 540, 530), (738, 757, 538, 522), (522, 538, 540, 533), (516, 538, 537, 515), (548, 547, 555, 556), (687, 548, 556), (542, 541, 549, 550), (543, 542, 550, 551), (544, 543, 551, 552), (545, 544, 552, 553), (546, 545, 553, 554), (547, 546, 554, 555), (553, 552, 560, 561), (554, 553, 561, 562), (555, 554, 562, 563), (556, 555, 563, 564), (687, 556, 564), (550, 549, 557, 558), (551, 550, 558, 559), (552, 551, 559, 560), (687, 564, 572), (558, 557, 565, 566), (559, 558, 566, 567), (560, 559, 567, 568), (561, 560, 568, 569), (562, 561, 569, 570), (563, 562, 570, 571), (564, 563, 571, 572), (569, 568, 576, 577), (570, 569, 577, 578), (571, 570, 578, 579), (572, 571, 579, 580), (687, 572, 580), (566, 565, 573, 574), (567, 566, 574, 575), (568, 567, 575, 576), (687, 580, 588), (574, 573, 581, 582), (575, 574, 582, 583), (576, 575, 583, 584), (577, 576, 584, 585), (578, 577, 585, 586), (579, 578, 586, 587), (580, 579, 587, 588), (586, 585, 593, 594), (587, 586, 594, 595), (588, 587, 595, 596), (687, 588, 596), (582, 581, 589, 590), (583, 582, 590, 591), (584, 583, 591, 592), (585, 584, 592, 593), (591, 590, 598, 599), (592, 591, 599, 600), (593, 592, 600, 601), (594, 593, 601, 602), (595, 594, 602, 603), (596, 595, 603, 604), (687, 596, 604), (590, 589, 597, 598), (603, 602, 693, 694), (604, 603, 694, 695), (687, 604, 695), (598, 597, 688, 689), (599, 598, 689, 690), (600, 599, 690, 691), (601, 600, 691, 692), (602, 601, 692, 693), (605, 696, 688, 597), (606, 605, 597, 589), (610, 609, 565, 557), (607, 606, 589, 581), (609, 608, 573, 565), (612, 611, 549, 541), (611, 610, 557, 549), (705, 704, 615, 616), (706, 705, 616, 617), (717, 711, 685, 686), (718, 720, 678, 682), (697, 707, 620), (703, 702, 613, 614), (704, 703, 614, 615), (614, 613, 621, 622), (615, 614, 622, 623), (616, 615, 623, 624), (617, 616, 624, 625), (618, 617, 625, 626), (619, 618, 626, 627), (620, 619, 627, 628), (697, 620, 628), (626, 625, 633, 634), (627, 626, 634, 635), (628, 627, 635, 636), (697, 628, 636), (622, 621, 629, 630), (623, 622, 630, 631), (624, 623, 631, 632), (625, 624, 632, 633), (631, 630, 638, 639), (632, 631, 639, 640), (633, 632, 640, 641), (634, 633, 641, 642), (635, 634, 642, 643), (636, 635, 643, 644), (697, 636, 644), (630, 629, 637, 638), (643, 642, 650, 651), (644, 643, 651, 652), (697, 644, 652), (638, 637, 645, 646), (639, 638, 646, 647), (640, 639, 647, 648), (641, 640, 648, 649), (642, 641, 649, 650), (648, 647, 655, 656), (649, 648, 656, 657), (650, 649, 657, 658), (651, 650, 658, 659), (652, 651, 659, 660), (697, 652, 660), (646, 645, 653, 654), (647, 646, 654, 655), (660, 659, 667, 668), (697, 660, 668), (654, 653, 661, 662), (655, 654, 662, 663), (656, 655, 663, 664), (657, 656, 664, 665), (658, 657, 665, 666), (659, 658, 666, 667), (664, 663, 671, 672), (665, 664, 672, 673), (708, 717, 686, 701), (697, 668, 674), (662, 661, 669, 670), (663, 662, 670, 671), (724, 723, 680, 679), (723, 726, 681, 680), (752, 754, 741, 736), (754, 750, 737, 741), (715, 713, 683, 684), (726, 718, 682, 681), (711, 715, 684, 685), (679, 680, 676, 675), (680, 681, 677, 676), (681, 682, 678, 677), (698, 699, 684, 683), (699, 700, 685, 684), (700, 701, 686, 685), (645, 637, 608, 609), (661, 653, 610, 611), (653, 645, 609, 610), (637, 629, 607, 608), (621, 613, 605, 606), (613, 702, 696, 605), (629, 621, 606, 607), (669, 661, 611, 612), (618, 619, 714, 710), (710, 714, 715, 711), (619, 620, 712, 714), (714, 712, 713, 715), (747, 729, 759, 761), (753, 752, 736, 735), (706, 617, 716, 709), (709, 716, 717, 708), (617, 618, 710, 716), (716, 710, 711, 717), (666, 665, 719, 727), (727, 719, 718, 726), (747, 748, 732, 729), (750, 751, 756, 761), (667, 666, 727, 722), (722, 727, 726, 723), (668, 667, 722, 725), (725, 722, 723, 724), (665, 673, 721, 719), (719, 721, 720, 718), (730, 743, 739, 731), (736, 733, 734, 735), (737, 738, 740, 741), (741, 740, 733, 736), (728, 729, 732, 742), (742, 732, 743, 730), (745, 746, 731, 739), (749, 745, 739, 743), (748, 749, 743, 732), (755, 753, 735, 734), (725, 724, 749, 748), (724, 679, 745, 749), (679, 675, 746, 745), (668, 725, 748, 747), (674, 668, 747, 744), (698, 683, 753, 755), (620, 707, 751, 750), (683, 713, 752, 753), (712, 620, 750, 754), (713, 712, 754, 752), (760, 761, 756, 763), (762, 757, 759, 758), (744, 747, 761, 760), (738, 737, 759, 757), (737, 750, 761, 759), (729, 728, 758, 759), (59, 58, 32, 24)])
me_sphere.polygons.foreach_set('use_smooth', [True] * 800)
_uv = me_sphere.uv_layers.new(name='UVMap')
_uv.uv.foreach_set('vector', [0.2794, 0.7894, 0.294, 0.7974, 0.2913, 0.8016, 0.2779, 0.7916, 0.2659, 0.7819, 0.2794, 0.7894, 0.2779, 0.7916, 0.4271, 0.871, 0.4662, 0.8926, 0.4577, 0.9072, 0.4195, 0.8842, 0.3921, 0.8517, 0.4271, 0.871, 0.4195, 0.8842, 0.3853, 0.8634, 0.361, 0.8345, 0.3921, 0.8517, 0.3853, 0.8634, 0.3551, 0.8445, 0.3342, 0.8197, 0.361, 0.8345, 0.3551, 0.8445, 0.3293, 0.8279, 0.3119, 0.8073, 0.3342, 0.8197, 0.3293, 0.8279, 0.3081, 0.8136, 0.294, 0.7974, 0.3119, 0.8073, 0.3081, 0.8136, 0.2913, 0.8016, 0.3293, 0.8279, 0.3551, 0.8445, 0.3485, 0.8543, 0.3236, 0.8357, 0.3081, 0.8136, 0.3293, 0.8279, 0.3236, 0.8357, 0.3036, 0.8194, 0.2913, 0.8016, 0.3081, 0.8136, 0.3036, 0.8194, 0.288, 0.8055, 0.2779, 0.7916, 0.2913, 0.8016, 0.288, 0.8055, 0.2761, 0.7935, 0.2659, 0.7819, 0.2779, 0.7916, 0.2761, 0.7935, 0.4195, 0.8842, 0.4577, 0.9072, 0.4487, 0.9213, 0.4114, 0.8971, 0.3853, 0.8634, 0.4195, 0.8842, 0.4114, 0.8971, 0.3779, 0.8748, 0.3551, 0.8445, 0.3853, 0.8634, 0.3779, 0.8748, 0.3485, 0.8543, 0.2659, 0.7819, 0.2761, 0.7935, 0.274, 0.7952, 0.4114, 0.8971, 0.4487, 0.9213, 0.4392, 0.9351, 0.4028, 0.9096, 0.3779, 0.8748, 0.4114, 0.8971, 0.4028, 0.9096, 0.37, 0.8859, 0.3485, 0.8543, 0.3779, 0.8748, 0.37, 0.8859, 0.3413, 0.8637, 0.3236, 0.8357, 0.3485, 0.8543, 0.3413, 0.8637, 0.3174, 0.8432, 0.3036, 0.8194, 0.3236, 0.8357, 0.3174, 0.8432, 0.2984, 0.8249, 0.288, 0.8055, 0.3036, 0.8194, 0.2984, 0.8249, 0.2843, 0.809, 0.2761, 0.7935, 0.288, 0.8055, 0.2843, 0.809, 0.274, 0.7952, 0.3174, 0.8432, 0.3413, 0.8637, 0.3334, 0.8728, 0.3104, 0.8504, 0.2984, 0.8249, 0.3174, 0.8432, 0.3104, 0.8504, 0.2926, 0.83, 0.2843, 0.809, 0.2984, 0.8249, 0.2926, 0.83, 0.28, 0.8121, 0.274, 0.7952, 0.2843, 0.809, 0.28, 0.8121, 0.2716, 0.7966, 0.2659, 0.7819, 0.274, 0.7952, 0.2716, 0.7966, 0.4028, 0.9096, 0.4392, 0.9351, 0.4294, 0.9486, 0.3937, 0.922, 0.37, 0.8859, 0.4028, 0.9096, 0.3937, 0.922, 0.3615, 0.8968, 0.3413, 0.8637, 0.37, 0.8859, 0.3615, 0.8968, 0.3334, 0.8728, 0.2659, 0.7819, 0.2716, 0.7966, 0.269, 0.7976, 0.3937, 0.922, 0.4294, 0.9486, 0.4192, 0.9617, 0.3842, 0.9341, 0.3615, 0.8968, 0.3937, 0.922, 0.3842, 0.9341, 0.3524, 0.9075, 0.3334, 0.8728, 0.3615, 0.8968, 0.3524, 0.9075, 0.3249, 0.8817, 0.3104, 0.8504, 0.3334, 0.8728, 0.3249, 0.8817, 0.3026, 0.8571, 0.2926, 0.83, 0.3104, 0.8504, 0.3026, 0.8571, 0.2861, 0.8345, 0.28, 0.8121, 0.2926, 0.83, 0.2861, 0.8345, 0.2752, 0.8147, 0.2716, 0.7966, 0.28, 0.8121, 0.2752, 0.8147, 0.269, 0.7976, 0.2861, 0.8345, 0.3026, 0.8571, 0.2941, 0.8636, 0.279, 0.8386, 0.2752, 0.8147, 0.2861, 0.8345, 0.279, 0.8386, 0.2699, 0.8167, 0.269, 0.7976, 0.2752, 0.8147, 0.2699, 0.8167, 0.2661, 0.7982, 0.2659, 0.7819, 0.269, 0.7976, 0.2661, 0.7982, 0.3842, 0.9341, 0.4192, 0.9617, 0.4088, 0.9746, 0.3742, 0.9461, 0.3524, 0.9075, 0.3842, 0.9341, 0.3742, 0.9461, 0.3426, 0.9181, 0.3249, 0.8817, 0.3524, 0.9075, 0.3426, 0.9181, 0.3156, 0.8904, 0.3026, 0.8571, 0.3249, 0.8817, 0.3156, 0.8904, 0.2941, 0.8636, 0.3426, 0.9181, 0.3742, 0.9461, 0.3638, 0.9581, 0.3323, 0.9286, 0.3156, 0.8904, 0.3426, 0.9181, 0.3323, 0.9286, 0.3055, 0.8989, 0.2941, 0.8636, 0.3156, 0.8904, 0.3055, 0.8989, 0.2848, 0.8696, 0.279, 0.8386, 0.2941, 0.8636, 0.2848, 0.8696, 0.2711, 0.8422, 0.2699, 0.8167, 0.279, 0.8386, 0.2711, 0.8422, 0.2641, 0.8181, 0.2661, 0.7982, 0.2699, 0.8167, 0.2641, 0.8181, 0.263, 0.7982, 0.2659, 0.7819, 0.2661, 0.7982, 0.263, 0.7982, 0.3742, 0.9461, 0.4088, 0.9746, 0.3982, 0.9873, 0.3638, 0.9581, 0.2641, 0.8181, 0.2711, 0.8422, 0.2624, 0.8451, 0.2579, 0.8187, 0.263, 0.7982, 0.2641, 0.8181, 0.2579, 0.8187, 0.2598, 0.7978, 0.2659, 0.7819, 0.263, 0.7982, 0.2598, 0.7978, 0.3638, 0.9581, 0.3982, 0.9873, 0.3874, 0.9998, 0.353, 0.97, 0.3323, 0.9286, 0.3638, 0.9581, 0.353, 0.97, 0.3213, 0.9391, 0.3055, 0.8989, 0.3323, 0.9286, 0.3213, 0.9391, 0.2946, 0.9071, 0.2848, 0.8696, 0.3055, 0.8989, 0.2946, 0.9071, 0.2746, 0.8753, 0.2711, 0.8422, 0.2848, 0.8696, 0.2746, 0.8753, 0.2624, 0.8451, 0.5431, 0.3066, 0.0002391, 0.3063, 0.0002497, 0.291, 0.5431, 0.2914, 0.5432, 0.2288, 0.5432, 0.244, 0.0003093, 0.2447, 0.0002903, 0.2294, 0.5431, 0.2136, 0.5432, 0.2288, 0.0002903, 0.2294, 0.0002736, 0.2142, 0.5431, 0.1528, 0.5431, 0.168, 0.0002374, 0.1683, 0.0002299, 0.153, 0.5431, 0.1984, 0.5431, 0.2136, 0.0002736, 0.2142, 0.0002592, 0.1989, 0.5431, 0.168, 0.5431, 0.1832, 0.0002471, 0.1836, 0.0002374, 0.1683, 0.5431, 0.1224, 0.5431, 0.1376, 0.0002247, 0.1378, 0.0002218, 0.1225, 0.5431, 0.1376, 0.5431, 0.1528, 0.0002299, 0.153, 0.0002247, 0.1378, 0.7956, 0.6784, 0.728, 0.698, 0.7256, 0.6879, 0.7932, 0.6708, 0.8407, 0.6615, 0.7956, 0.6784, 0.7932, 0.6708, 0.8403, 0.6599, 0.7844, 0.3516, 0.7812, 0.3538, 0.7809, 0.3534, 0.7831, 0.3517, 0.5574, 0.4864, 0.5574, 0.4849, 0.5644, 0.4849, 0.5646, 0.4864, 0.8937, 0.6182, 0.8919, 0.6254, 0.8905, 0.6249, 0.6376, 0.7173, 0.5339, 0.7318, 0.5323, 0.7171, 0.6355, 0.7045, 0.728, 0.698, 0.6376, 0.7173, 0.6355, 0.7045, 0.7256, 0.6879, 0.6355, 0.7045, 0.5323, 0.7171, 0.5309, 0.7024, 0.6336, 0.6918, 0.7256, 0.6879, 0.6355, 0.7045, 0.6336, 0.6918, 0.7236, 0.6777, 0.7932, 0.6708, 0.7256, 0.6879, 0.7236, 0.6777, 0.7912, 0.6632, 0.8403, 0.6599, 0.7932, 0.6708, 0.7912, 0.6632, 0.8366, 0.6506, 0.8675, 0.6458, 0.8403, 0.6599, 0.8366, 0.6506, 0.8644, 0.6401, 0.8828, 0.6343, 0.8675, 0.6458, 0.8644, 0.6401, 0.8806, 0.6316, 0.8905, 0.6249, 0.8828, 0.6343, 0.8806, 0.6316, 0.8897, 0.6242, 0.8937, 0.6182, 0.8905, 0.6249, 0.8897, 0.6242, 0.8644, 0.6401, 0.8366, 0.6506, 0.835, 0.6452, 0.8629, 0.6364, 0.8806, 0.6316, 0.8644, 0.6401, 0.8629, 0.6364, 0.8793, 0.6294, 0.8897, 0.6242, 0.8806, 0.6316, 0.8793, 0.6294, 0.8888, 0.6234, 0.8937, 0.6182, 0.8897, 0.6242, 0.8888, 0.6234, 0.6336, 0.6918, 0.5309, 0.7024, 0.5297, 0.6878, 0.6321, 0.6791, 0.7236, 0.6777, 0.6336, 0.6918, 0.6321, 0.6791, 0.7219, 0.6675, 0.7912, 0.6632, 0.7236, 0.6777, 0.7219, 0.6675, 0.7894, 0.6555, 0.8366, 0.6506, 0.7912, 0.6632, 0.7894, 0.6555, 0.835, 0.6452, 0.7219, 0.6675, 0.6321, 0.6791, 0.6309, 0.6664, 0.7205, 0.6573, 0.7894, 0.6555, 0.7219, 0.6675, 0.7205, 0.6573, 0.7881, 0.6479, 0.835, 0.6452, 0.7894, 0.6555, 0.7881, 0.6479, 0.8336, 0.6397, 0.8629, 0.6364, 0.835, 0.6452, 0.8336, 0.6397, 0.8617, 0.6328, 0.8793, 0.6294, 0.8629, 0.6364, 0.8617, 0.6328, 0.8783, 0.6272, 0.8888, 0.6234, 0.8793, 0.6294, 0.8783, 0.6272, 0.8881, 0.6224, 0.8937, 0.6182, 0.8888, 0.6234, 0.8881, 0.6224, 0.6321, 0.6791, 0.5297, 0.6878, 0.5288, 0.6732, 0.6309, 0.6664, 0.8783, 0.6272, 0.8617, 0.6328, 0.8608, 0.629, 0.8775, 0.625, 0.8881, 0.6224, 0.8783, 0.6272, 0.8775, 0.625, 0.8876, 0.6214, 0.8937, 0.6182, 0.8881, 0.6224, 0.8876, 0.6214, 0.6309, 0.6664, 0.5288, 0.6732, 0.5281, 0.6587, 0.63, 0.6538, 0.7205, 0.6573, 0.6309, 0.6664, 0.63, 0.6538, 0.7194, 0.6472, 0.7881, 0.6479, 0.7205, 0.6573, 0.7194, 0.6472, 0.787, 0.6402, 0.8336, 0.6397, 0.7881, 0.6479, 0.787, 0.6402, 0.8326, 0.6342, 0.8617, 0.6328, 0.8336, 0.6397, 0.8326, 0.6342, 0.8608, 0.629, 0.787, 0.6402, 0.7194, 0.6472, 0.7187, 0.6371, 0.7862, 0.6326, 0.8326, 0.6342, 0.787, 0.6402, 0.7862, 0.6326, 0.8319, 0.6287, 0.8608, 0.629, 0.8326, 0.6342, 0.8319, 0.6287, 0.8601, 0.6253, 0.8775, 0.625, 0.8608, 0.629, 0.8601, 0.6253, 0.8769, 0.6227, 0.8876, 0.6214, 0.8775, 0.625, 0.8769, 0.6227, 0.8872, 0.6203, 0.8937, 0.6182, 0.8876, 0.6214, 0.8872, 0.6203, 0.63, 0.6538, 0.5281, 0.6587, 0.5277, 0.6442, 0.6294, 0.6412, 0.7194, 0.6472, 0.63, 0.6538, 0.6294, 0.6412, 0.7187, 0.6371, 0.8872, 0.6203, 0.8769, 0.6227, 0.8766, 0.6195, 0.887, 0.6194, 0.8937, 0.6182, 0.8872, 0.6203, 0.887, 0.6194, 0.6294, 0.6412, 0.5277, 0.6442, 0.5274, 0.6297, 0.629, 0.6287, 0.7187, 0.6371, 0.6294, 0.6412, 0.629, 0.6287, 0.7183, 0.6269, 0.7862, 0.6326, 0.7187, 0.6371, 0.7183, 0.6269, 0.7858, 0.6249, 0.8319, 0.6287, 0.7862, 0.6326, 0.7858, 0.6249, 0.8314, 0.6193, 0.8601, 0.6253, 0.8319, 0.6287, 0.8314, 0.6193, 0.8598, 0.6194, 0.8769, 0.6227, 0.8601, 0.6253, 0.8598, 0.6194, 0.8766, 0.6195, 0.7858, 0.6249, 0.7183, 0.6269, 0.7182, 0.6168, 0.7857, 0.6174, 0.8314, 0.6193, 0.7858, 0.6249, 0.7857, 0.6174, 0.8309, 0.6177, 0.5572, 0.02307, 0.5572, 0.0215, 0.5644, 0.02151, 0.5643, 0.02307, 0.8937, 0.6182, 0.887, 0.6194, 0.8869, 0.6182, 0.629, 0.6287, 0.5274, 0.6297, 0.5275, 0.6152, 0.629, 0.6161, 0.7183, 0.6269, 0.629, 0.6287, 0.629, 0.6161, 0.7182, 0.6168, 0.7902, 0.3824, 0.7928, 0.3842, 0.7924, 0.3854, 0.7896, 0.3838, 0.7928, 0.3842, 0.7986, 0.387, 0.7981, 0.388, 0.7924, 0.3854, 0.7751, 0.3586, 0.7773, 0.3626, 0.7735, 0.3627, 0.773, 0.3593, 0.7773, 0.3626, 0.7785, 0.3637, 0.7739, 0.365, 0.7735, 0.3627, 0.7787, 0.3556, 0.7775, 0.3569, 0.7771, 0.3563, 0.7784, 0.3552, 0.7986, 0.387, 0.8072, 0.3898, 0.8041, 0.3906, 0.7981, 0.388, 0.7812, 0.3538, 0.7787, 0.3556, 0.7784, 0.3552, 0.7809, 0.3534, 0.7896, 0.3838, 0.7924, 0.3854, 0.7921, 0.3861, 0.7893, 0.3847, 0.7924, 0.3854, 0.7981, 0.388, 0.7978, 0.3888, 0.7921, 0.3861, 0.7981, 0.388, 0.8041, 0.3906, 0.8039, 0.3915, 0.7978, 0.3888, 0.7769, 0.3561, 0.7783, 0.355, 0.7784, 0.3552, 0.7771, 0.3563, 0.7783, 0.355, 0.7807, 0.3531, 0.7809, 0.3534, 0.7784, 0.3552, 0.7807, 0.3531, 0.7829, 0.3514, 0.7831, 0.3517, 0.7809, 0.3534, 0.5281, 0.6587, 0.5288, 0.6732, 0.4485, 0.677, 0.4478, 0.6614, 0.5274, 0.6297, 0.5277, 0.6442, 0.4474, 0.6458, 0.4472, 0.6302, 0.5277, 0.6442, 0.5281, 0.6587, 0.4478, 0.6614, 0.4474, 0.6458, 0.5288, 0.6732, 0.5297, 0.6878, 0.4493, 0.6926, 0.4485, 0.677, 0.5309, 0.7024, 0.5323, 0.7171, 0.4516, 0.7237, 0.4504, 0.7081, 0.5323, 0.7171, 0.5339, 0.7318, 0.4529, 0.7392, 0.4516, 0.7237, 0.5297, 0.6878, 0.5309, 0.7024, 0.4504, 0.7081, 0.4493, 0.6926, 0.5275, 0.6152, 0.5274, 0.6297, 0.4472, 0.6302, 0.4472, 0.6146, 0.7833, 0.3568, 0.7815, 0.3596, 0.7806, 0.3583, 0.7832, 0.3566, 0.7832, 0.3566, 0.7806, 0.3583, 0.7787, 0.3556, 0.7812, 0.3538, 0.7815, 0.3596, 0.7806, 0.3614, 0.7802, 0.3609, 0.7806, 0.3583, 0.7806, 0.3583, 0.7802, 0.3609, 0.7775, 0.3569, 0.7787, 0.3556, 0.7826, 0.3711, 0.775, 0.3738, 0.7747, 0.3686, 0.7808, 0.3668, 0.7748, 0.3582, 0.7751, 0.3586, 0.773, 0.3593, 0.7731, 0.3595, 0.5441, 0.02307, 0.5436, 0.02151, 0.5506, 0.02152, 0.5508, 0.02307, 0.5508, 0.02307, 0.5506, 0.02152, 0.5572, 0.0215, 0.5572, 0.02307, 0.7866, 0.3525, 0.7833, 0.3568, 0.7832, 0.3566, 0.7856, 0.3519, 0.7856, 0.3519, 0.7832, 0.3566, 0.7812, 0.3538, 0.7844, 0.3516, 0.8013, 0.3785, 0.8117, 0.3859, 0.8097, 0.3882, 0.801, 0.3795, 0.801, 0.3795, 0.8097, 0.3882, 0.8072, 0.3898, 0.7986, 0.387, 0.7826, 0.3711, 0.7833, 0.3736, 0.7787, 0.3774, 0.775, 0.3738, 0.7664, 0.4155, 0.7611, 0.4157, 0.7611, 0.3982, 0.7657, 0.3983, 0.7948, 0.374, 0.8013, 0.3785, 0.801, 0.3795, 0.7947, 0.3754, 0.7947, 0.3754, 0.801, 0.3795, 0.7986, 0.387, 0.7928, 0.3842, 0.7904, 0.3712, 0.7948, 0.374, 0.7947, 0.3754, 0.7904, 0.3729, 0.7904, 0.3729, 0.7947, 0.3754, 0.7928, 0.3842, 0.7902, 0.3824, 0.5436, 0.4864, 0.5441, 0.4849, 0.551, 0.4849, 0.5507, 0.4864, 0.5507, 0.4864, 0.551, 0.4849, 0.5574, 0.4849, 0.5574, 0.4864, 0.7887, 0.3828, 0.7879, 0.3828, 0.7905, 0.3818, 0.7922, 0.382, 0.7732, 0.3594, 0.7734, 0.3596, 0.7733, 0.3597, 0.7731, 0.3595, 0.7708, 0.3654, 0.7687, 0.3636, 0.7714, 0.3608, 0.7725, 0.362, 0.7725, 0.362, 0.7714, 0.3608, 0.7734, 0.3596, 0.7732, 0.3594, 0.7731, 0.3762, 0.7743, 0.3742, 0.7784, 0.3775, 0.7775, 0.3786, 0.7775, 0.3786, 0.7784, 0.3775, 0.7879, 0.3828, 0.7887, 0.3828, 0.7866, 0.382, 0.7865, 0.3829, 0.7918, 0.3823, 0.7901, 0.3824, 0.7868, 0.381, 0.7866, 0.382, 0.7901, 0.3824, 0.787, 0.3834, 0.7833, 0.3736, 0.7868, 0.381, 0.787, 0.3834, 0.7787, 0.3774, 0.7747, 0.3581, 0.7748, 0.3582, 0.7731, 0.3595, 0.7733, 0.3597, 0.7904, 0.3729, 0.7902, 0.3824, 0.7868, 0.381, 0.7833, 0.3736, 0.7902, 0.3824, 0.7896, 0.3838, 0.7866, 0.382, 0.7868, 0.381, 0.7896, 0.3838, 0.7893, 0.3847, 0.7865, 0.3829, 0.7866, 0.382, 0.7904, 0.3712, 0.7904, 0.3729, 0.7833, 0.3736, 0.7826, 0.3711, 0.8477, 0.3917, 0.8477, 0.397, 0.7838, 0.3979, 0.784, 0.3926, 0.7769, 0.3561, 0.7771, 0.3563, 0.7748, 0.3582, 0.7747, 0.3581, 0.7665, 0.4793, 0.7612, 0.4793, 0.7611, 0.4157, 0.7664, 0.4155, 0.7771, 0.3563, 0.7775, 0.3569, 0.7751, 0.3586, 0.7748, 0.3582, 0.7802, 0.3609, 0.7806, 0.3614, 0.7785, 0.3637, 0.7773, 0.3626, 0.7775, 0.3569, 0.7802, 0.3609, 0.7773, 0.3626, 0.7751, 0.3586, 0.7656, 0.3929, 0.7657, 0.3983, 0.7611, 0.3982, 0.7611, 0.393, 0.7636, 0.3727, 0.7647, 0.3703, 0.767, 0.3713, 0.7659, 0.3734, 0.784, 0.3926, 0.7838, 0.3979, 0.7657, 0.3983, 0.7656, 0.3929, 0.7687, 0.3636, 0.7708, 0.3654, 0.767, 0.3713, 0.7647, 0.3703, 0.7739, 0.365, 0.7785, 0.3637, 0.7808, 0.3668, 0.7747, 0.3686, 0.7743, 0.3742, 0.7731, 0.3762, 0.7659, 0.3734, 0.767, 0.3713, 0.02176, 0.7894, 0.02286, 0.7869, 0.03847, 0.7929, 0.03632, 0.7974, 0.008217, 0.7819, 0.02286, 0.7869, 0.02176, 0.7894, 0.1695, 0.871, 0.1766, 0.8576, 0.2163, 0.8777, 0.2085, 0.8926, 0.1345, 0.8517, 0.1407, 0.8397, 0.1766, 0.8576, 0.1695, 0.871, 0.1034, 0.8345, 0.1087, 0.8241, 0.1407, 0.8397, 0.1345, 0.8517, 0.07658, 0.8197, 0.0809, 0.8111, 0.1087, 0.8241, 0.1034, 0.8345, 0.05428, 0.8073, 0.05751, 0.8008, 0.0809, 0.8111, 0.07658, 0.8197, 0.03632, 0.7974, 0.03847, 0.7929, 0.05751, 0.8008, 0.05428, 0.8073, 0.0809, 0.8111, 0.08456, 0.8022, 0.1135, 0.8134, 0.1087, 0.8241, 0.05751, 0.8008, 0.06009, 0.7938, 0.08456, 0.8022, 0.0809, 0.8111, 0.03847, 0.7929, 0.04004, 0.7881, 0.06009, 0.7938, 0.05751, 0.8008, 0.02286, 0.7869, 0.02357, 0.7844, 0.04004, 0.7881, 0.03847, 0.7929, 0.008217, 0.7819, 0.02357, 0.7844, 0.02286, 0.7869, 0.1766, 0.8576, 0.1832, 0.8439, 0.2235, 0.8625, 0.2163, 0.8777, 0.1407, 0.8397, 0.1465, 0.8274, 0.1832, 0.8439, 0.1766, 0.8576, 0.1087, 0.8241, 0.1135, 0.8134, 0.1465, 0.8274, 0.1407, 0.8397, 0.008217, 0.7819, 0.02388, 0.7817, 0.02357, 0.7844, 0.1832, 0.8439, 0.1893, 0.8299, 0.2302, 0.8472, 0.2235, 0.8625, 0.1465, 0.8274, 0.1517, 0.8147, 0.1893, 0.8299, 0.1832, 0.8439, 0.1135, 0.8134, 0.1176, 0.8023, 0.1517, 0.8147, 0.1465, 0.8274, 0.08456, 0.8022, 0.08757, 0.7929, 0.1176, 0.8023, 0.1135, 0.8134, 0.06009, 0.7938, 0.06199, 0.7866, 0.08757, 0.7929, 0.08456, 0.8022, 0.04004, 0.7881, 0.04101, 0.783, 0.06199, 0.7866, 0.06009, 0.7938, 0.02357, 0.7844, 0.02388, 0.7817, 0.04101, 0.783, 0.04004, 0.7881, 0.08757, 0.7929, 0.08989, 0.7831, 0.1212, 0.7907, 0.1176, 0.8023, 0.06199, 0.7866, 0.06318, 0.779, 0.08989, 0.7831, 0.08757, 0.7929, 0.04101, 0.783, 0.04134, 0.7778, 0.06318, 0.779, 0.06199, 0.7866, 0.02388, 0.7817, 0.02376, 0.7789, 0.04134, 0.7778, 0.04101, 0.783, 0.008217, 0.7819, 0.02376, 0.7789, 0.02388, 0.7817, 0.1893, 0.8299, 0.1949, 0.8157, 0.2364, 0.8317, 0.2302, 0.8472, 0.1517, 0.8147, 0.1564, 0.8017, 0.1949, 0.8157, 0.1893, 0.8299, 0.1176, 0.8023, 0.1212, 0.7907, 0.1564, 0.8017, 0.1517, 0.8147, 0.008217, 0.7819, 0.02318, 0.7761, 0.02376, 0.7789, 0.1949, 0.8157, 0.2001, 0.8011, 0.2421, 0.8161, 0.2364, 0.8317, 0.1564, 0.8017, 0.1606, 0.7883, 0.2001, 0.8011, 0.1949, 0.8157, 0.1212, 0.7907, 0.1242, 0.7787, 0.1606, 0.7883, 0.1564, 0.8017, 0.08989, 0.7831, 0.09153, 0.773, 0.1242, 0.7787, 0.1212, 0.7907, 0.06318, 0.779, 0.06363, 0.771, 0.09153, 0.773, 0.08989, 0.7831, 0.04134, 0.7778, 0.04098, 0.7724, 0.06363, 0.771, 0.06318, 0.779, 0.02376, 0.7789, 0.02318, 0.7761, 0.04098, 0.7724, 0.04134, 0.7778, 0.06363, 0.771, 0.06328, 0.7628, 0.09245, 0.7624, 0.09153, 0.773, 0.04098, 0.7724, 0.03988, 0.7668, 0.06328, 0.7628, 0.06363, 0.771, 0.02318, 0.7761, 0.02213, 0.7734, 0.03988, 0.7668, 0.04098, 0.7724, 0.008217, 0.7819, 0.02213, 0.7734, 0.02318, 0.7761, 0.2001, 0.8011, 0.205, 0.7863, 0.2475, 0.8005, 0.2421, 0.8161, 0.1606, 0.7883, 0.1644, 0.7745, 0.205, 0.7863, 0.2001, 0.8011, 0.1242, 0.7787, 0.1266, 0.7663, 0.1644, 0.7745, 0.1606, 0.7883, 0.09153, 0.773, 0.09245, 0.7624, 0.1266, 0.7663, 0.1242, 0.7787, 0.1644, 0.7745, 0.1678, 0.7601, 0.2095, 0.7711, 0.205, 0.7863, 0.1266, 0.7663, 0.1284, 0.7533, 0.1678, 0.7601, 0.1644, 0.7745, 0.09245, 0.7624, 0.09261, 0.7513, 0.1284, 0.7533, 0.1266, 0.7663, 0.06328, 0.7628, 0.06207, 0.7542, 0.09261, 0.7513, 0.09245, 0.7624, 0.03988, 0.7668, 0.03798, 0.7612, 0.06207, 0.7542, 0.06328, 0.7628, 0.02213, 0.7734, 0.02058, 0.7708, 0.03798, 0.7612, 0.03988, 0.7668, 0.008217, 0.7819, 0.02058, 0.7708, 0.02213, 0.7734, 0.205, 0.7863, 0.2095, 0.7711, 0.2525, 0.7847, 0.2475, 0.8005, 0.03798, 0.7612, 0.0352, 0.7555, 0.05993, 0.7453, 0.06207, 0.7542, 0.02058, 0.7708, 0.0185, 0.7683, 0.0352, 0.7555, 0.03798, 0.7612, 0.008217, 0.7819, 0.0185, 0.7683, 0.02058, 0.7708, 0.2095, 0.7711, 0.2139, 0.7557, 0.2574, 0.769, 0.2525, 0.7847, 0.1678, 0.7601, 0.1709, 0.7453, 0.2139, 0.7557, 0.2095, 0.7711, 0.1284, 0.7533, 0.1296, 0.7396, 0.1709, 0.7453, 0.1678, 0.7601, 0.09261, 0.7513, 0.09198, 0.7396, 0.1296, 0.7396, 0.1284, 0.7533, 0.06207, 0.7542, 0.05993, 0.7453, 0.09198, 0.7396, 0.09261, 0.7513, 0.5431, 0.06163, 0.0002342, 0.06135, 0.0002433, 0.04607, 0.5431, 0.04644, 0.5431, 0.261, 0.0002782, 0.2604, 0.0002961, 0.2452, 0.5432, 0.2458, 0.5431, 0.2762, 0.0002628, 0.2757, 0.0002782, 0.2604, 0.5431, 0.261, 0.5431, 0.337, 0.0002253, 0.3369, 0.000231, 0.3216, 0.5431, 0.3218, 0.5431, 0.2914, 0.0002497, 0.291, 0.0002628, 0.2757, 0.5431, 0.2762, 0.5431, 0.3218, 0.000231, 0.3216, 0.0002391, 0.3063, 0.5431, 0.3066, 0.5431, 0.3674, 0.0002212, 0.3674, 0.000222, 0.3521, 0.5431, 0.3522, 0.5431, 0.3522, 0.000222, 0.3521, 0.0002253, 0.3369, 0.5431, 0.337, 0.3496, 0.5565, 0.3471, 0.5641, 0.2798, 0.5459, 0.2824, 0.5358, 0.3945, 0.5741, 0.394, 0.5757, 0.3471, 0.5641, 0.3496, 0.5565, 0.7832, 0.3499, 0.7827, 0.3512, 0.7805, 0.3529, 0.7802, 0.3525, 0.5507, 0.4828, 0.5436, 0.4828, 0.5438, 0.4813, 0.5507, 0.4813, 0.4467, 0.6182, 0.4436, 0.6114, 0.4451, 0.611, 0.1923, 0.515, 0.1899, 0.5278, 0.08697, 0.5135, 0.0888, 0.4988, 0.2824, 0.5358, 0.2798, 0.5459, 0.1899, 0.5278, 0.1923, 0.515, 0.1899, 0.5278, 0.1879, 0.5405, 0.08536, 0.5281, 0.08697, 0.5135, 0.2798, 0.5459, 0.2776, 0.5561, 0.1879, 0.5405, 0.1899, 0.5278, 0.3471, 0.5641, 0.3449, 0.5716, 0.2776, 0.5561, 0.2798, 0.5459, 0.394, 0.5757, 0.3902, 0.5849, 0.3449, 0.5716, 0.3471, 0.5641, 0.421, 0.5903, 0.4178, 0.5959, 0.3902, 0.5849, 0.394, 0.5757, 0.436, 0.6019, 0.4338, 0.6047, 0.4178, 0.5959, 0.421, 0.5903, 0.4436, 0.6114, 0.4428, 0.6121, 0.4338, 0.6047, 0.436, 0.6019, 0.4467, 0.6182, 0.4428, 0.6121, 0.4436, 0.6114, 0.4178, 0.5959, 0.4162, 0.5995, 0.3884, 0.5904, 0.3902, 0.5849, 0.4338, 0.6047, 0.4325, 0.6068, 0.4162, 0.5995, 0.4178, 0.5959, 0.4428, 0.6121, 0.4419, 0.613, 0.4325, 0.6068, 0.4338, 0.6047, 0.4467, 0.6182, 0.4419, 0.613, 0.4428, 0.6121, 0.1879, 0.5405, 0.1862, 0.5531, 0.08397, 0.5427, 0.08536, 0.5281, 0.2776, 0.5561, 0.2757, 0.5662, 0.1862, 0.5531, 0.1879, 0.5405, 0.3449, 0.5716, 0.3431, 0.5793, 0.2757, 0.5662, 0.2776, 0.5561, 0.3902, 0.5849, 0.3884, 0.5904, 0.3431, 0.5793, 0.3449, 0.5716, 0.2757, 0.5662, 0.2742, 0.5763, 0.1848, 0.5658, 0.1862, 0.5531, 0.3431, 0.5793, 0.3416, 0.5869, 0.2742, 0.5763, 0.2757, 0.5662, 0.3884, 0.5904, 0.387, 0.5958, 0.3416, 0.5869, 0.3431, 0.5793, 0.4162, 0.5995, 0.415, 0.6032, 0.387, 0.5958, 0.3884, 0.5904, 0.4325, 0.6068, 0.4314, 0.609, 0.415, 0.6032, 0.4162, 0.5995, 0.4419, 0.613, 0.4412, 0.6139, 0.4314, 0.609, 0.4325, 0.6068, 0.4467, 0.6182, 0.4412, 0.6139, 0.4419, 0.613, 0.1862, 0.5531, 0.1848, 0.5658, 0.08281, 0.5573, 0.08397, 0.5427, 0.4314, 0.609, 0.4306, 0.6112, 0.414, 0.6069, 0.415, 0.6032, 0.4412, 0.6139, 0.4407, 0.615, 0.4306, 0.6112, 0.4314, 0.609, 0.4467, 0.6182, 0.4407, 0.615, 0.4412, 0.6139, 0.1848, 0.5658, 0.1837, 0.5784, 0.08187, 0.5718, 0.08281, 0.5573, 0.2742, 0.5763, 0.2729, 0.5865, 0.1837, 0.5784, 0.1848, 0.5658, 0.3416, 0.5869, 0.3404, 0.5945, 0.2729, 0.5865, 0.2742, 0.5763, 0.387, 0.5958, 0.3859, 0.6013, 0.3404, 0.5945, 0.3416, 0.5869, 0.415, 0.6032, 0.414, 0.6069, 0.3859, 0.6013, 0.387, 0.5958, 0.3404, 0.5945, 0.3395, 0.6022, 0.272, 0.5966, 0.2729, 0.5865, 0.3859, 0.6013, 0.3851, 0.6068, 0.3395, 0.6022, 0.3404, 0.5945, 0.414, 0.6069, 0.4132, 0.6106, 0.3851, 0.6068, 0.3859, 0.6013, 0.4306, 0.6112, 0.43, 0.6135, 0.4132, 0.6106, 0.414, 0.6069, 0.4407, 0.615, 0.4403, 0.616, 0.43, 0.6135, 0.4306, 0.6112, 0.4467, 0.6182, 0.4403, 0.616, 0.4407, 0.615, 0.1837, 0.5784, 0.1828, 0.5909, 0.08117, 0.5863, 0.08187, 0.5718, 0.2729, 0.5865, 0.272, 0.5966, 0.1828, 0.5909, 0.1837, 0.5784, 0.4403, 0.616, 0.44, 0.6169, 0.4297, 0.6167, 0.43, 0.6135, 0.4467, 0.6182, 0.44, 0.6169, 0.4403, 0.616, 0.1828, 0.5909, 0.1823, 0.6035, 0.08071, 0.6008, 0.08117, 0.5863, 0.272, 0.5966, 0.2715, 0.6067, 0.1823, 0.6035, 0.1828, 0.5909, 0.3395, 0.6022, 0.339, 0.6098, 0.2715, 0.6067, 0.272, 0.5966, 0.3851, 0.6068, 0.3844, 0.6162, 0.339, 0.6098, 0.3395, 0.6022, 0.4132, 0.6106, 0.4128, 0.6165, 0.3844, 0.6162, 0.3851, 0.6068, 0.43, 0.6135, 0.4297, 0.6167, 0.4128, 0.6165, 0.4132, 0.6106, 0.339, 0.6098, 0.3388, 0.6174, 0.2712, 0.6168, 0.2715, 0.6067, 0.3844, 0.6162, 0.3839, 0.6177, 0.3388, 0.6174, 0.339, 0.6098, 0.5572, 0.02307, 0.5643, 0.02307, 0.5644, 0.02463, 0.5572, 0.02464, 0.4467, 0.6182, 0.44, 0.6182, 0.44, 0.6169, 0.1823, 0.6035, 0.182, 0.6161, 0.08048, 0.6152, 0.08071, 0.6008, 0.2715, 0.6067, 0.2712, 0.6168, 0.182, 0.6161, 0.1823, 0.6035, 0.7095, 0.3397, 0.7069, 0.3443, 0.6919, 0.3368, 0.6944, 0.3326, 0.6944, 0.3326, 0.6919, 0.3368, 0.6613, 0.3173, 0.6649, 0.313, 0.7742, 0.3576, 0.7736, 0.36, 0.7696, 0.3594, 0.7699, 0.3544, 0.7699, 0.3544, 0.7696, 0.3594, 0.7659, 0.361, 0.7686, 0.3523, 0.7778, 0.3544, 0.7781, 0.3548, 0.7768, 0.3559, 0.7764, 0.3554, 0.6649, 0.313, 0.6613, 0.3173, 0.6297, 0.2925, 0.6283, 0.2759, 0.7802, 0.3525, 0.7805, 0.3529, 0.7781, 0.3548, 0.7778, 0.3544, 0.7069, 0.3443, 0.7059, 0.3464, 0.691, 0.3388, 0.6919, 0.3368, 0.6919, 0.3368, 0.691, 0.3388, 0.6589, 0.3201, 0.6613, 0.3173, 0.6613, 0.3173, 0.6589, 0.3201, 0.6227, 0.2957, 0.6297, 0.2925, 0.7769, 0.3561, 0.7768, 0.3559, 0.7781, 0.3548, 0.7783, 0.355, 0.7783, 0.355, 0.7781, 0.3548, 0.7805, 0.3529, 0.7807, 0.3531, 0.7807, 0.3531, 0.7805, 0.3529, 0.7827, 0.3512, 0.7829, 0.3514, 0.08187, 0.5718, 0.001648, 0.5678, 0.002547, 0.5522, 0.08281, 0.5573, 0.08071, 0.6008, 0.0004783, 0.599, 0.0009554, 0.5834, 0.08117, 0.5863, 0.08117, 0.5863, 0.0009554, 0.5834, 0.001648, 0.5678, 0.08187, 0.5718, 0.08281, 0.5573, 0.002547, 0.5522, 0.003645, 0.5367, 0.08397, 0.5427, 0.08536, 0.5281, 0.004927, 0.5211, 0.006378, 0.5056, 0.08697, 0.5135, 0.08697, 0.5135, 0.006378, 0.5056, 0.007976, 0.4901, 0.0888, 0.4988, 0.08397, 0.5427, 0.003645, 0.5367, 0.004927, 0.5211, 0.08536, 0.5281, 0.08048, 0.6152, 0.0002212, 0.6146, 0.0004783, 0.599, 0.08071, 0.6008, 0.7778, 0.3495, 0.778, 0.3497, 0.7755, 0.3518, 0.7744, 0.3506, 0.778, 0.3497, 0.7802, 0.3525, 0.7778, 0.3544, 0.7755, 0.3518, 0.7744, 0.3506, 0.7755, 0.3518, 0.7726, 0.3516, 0.7722, 0.3509, 0.7755, 0.3518, 0.7778, 0.3544, 0.7764, 0.3554, 0.7726, 0.3516, 0.7558, 0.3431, 0.7636, 0.3474, 0.7597, 0.3587, 0.7525, 0.3572, 0.7746, 0.3579, 0.7735, 0.3598, 0.7736, 0.36, 0.7742, 0.3576, 0.5441, 0.02307, 0.5508, 0.02307, 0.5506, 0.02462, 0.5436, 0.02463, 0.5508, 0.02307, 0.5572, 0.02307, 0.5572, 0.02464, 0.5506, 0.02462, 0.7829, 0.3474, 0.7832, 0.3486, 0.778, 0.3497, 0.7778, 0.3495, 0.7832, 0.3486, 0.7832, 0.3499, 0.7802, 0.3525, 0.778, 0.3497, 0.6992, 0.2812, 0.6948, 0.2848, 0.6317, 0.2607, 0.6384, 0.2452, 0.6948, 0.2848, 0.6649, 0.313, 0.6283, 0.2759, 0.6317, 0.2607, 0.7558, 0.3431, 0.7525, 0.3572, 0.7472, 0.3567, 0.7496, 0.3426, 0.7559, 0.4155, 0.7565, 0.3983, 0.7611, 0.3982, 0.7611, 0.4157, 0.7312, 0.3019, 0.7258, 0.3047, 0.6948, 0.2848, 0.6992, 0.2812, 0.7258, 0.3047, 0.6944, 0.3326, 0.6649, 0.313, 0.6948, 0.2848, 0.7474, 0.3157, 0.7411, 0.3177, 0.7258, 0.3047, 0.7312, 0.3019, 0.7411, 0.3177, 0.7095, 0.3397, 0.6944, 0.3326, 0.7258, 0.3047, 0.5646, 0.4828, 0.5574, 0.4828, 0.5572, 0.4813, 0.564, 0.4813, 0.5574, 0.4828, 0.5507, 0.4828, 0.5507, 0.4813, 0.5572, 0.4813, 0.7315, 0.3556, 0.7322, 0.3566, 0.7315, 0.3578, 0.7307, 0.3575, 0.7735, 0.3597, 0.7734, 0.3598, 0.7733, 0.3597, 0.7734, 0.3596, 0.7666, 0.3617, 0.7703, 0.3598, 0.7714, 0.3608, 0.7687, 0.3636, 0.7703, 0.3598, 0.7735, 0.3597, 0.7734, 0.3596, 0.7714, 0.3608, 0.7523, 0.3672, 0.7449, 0.364, 0.7466, 0.3598, 0.7542, 0.3637, 0.7449, 0.364, 0.7315, 0.3556, 0.7307, 0.3575, 0.7466, 0.3598, 0.7243, 0.3536, 0.7312, 0.3581, 0.732, 0.3566, 0.7242, 0.354, 0.7254, 0.3519, 0.7302, 0.3596, 0.7312, 0.3581, 0.7243, 0.3536, 0.7496, 0.3426, 0.7472, 0.3567, 0.7302, 0.3596, 0.7254, 0.3519, 0.7747, 0.3581, 0.7733, 0.3597, 0.7735, 0.3598, 0.7746, 0.3579, 0.7411, 0.3177, 0.7496, 0.3426, 0.7254, 0.3519, 0.7095, 0.3397, 0.7095, 0.3397, 0.7254, 0.3519, 0.7243, 0.3536, 0.7069, 0.3443, 0.7069, 0.3443, 0.7243, 0.3536, 0.7242, 0.354, 0.7059, 0.3464, 0.7474, 0.3157, 0.7558, 0.3431, 0.7496, 0.3426, 0.7411, 0.3177, 0.6742, 0.3917, 0.7382, 0.3926, 0.7384, 0.3979, 0.6741, 0.397, 0.7769, 0.3561, 0.7747, 0.3581, 0.7746, 0.3579, 0.7768, 0.3559, 0.7559, 0.4793, 0.7559, 0.4155, 0.7611, 0.4157, 0.7612, 0.4793, 0.7768, 0.3559, 0.7746, 0.3579, 0.7742, 0.3576, 0.7764, 0.3554, 0.7726, 0.3516, 0.7699, 0.3544, 0.7686, 0.3523, 0.7722, 0.3509, 0.7764, 0.3554, 0.7742, 0.3576, 0.7699, 0.3544, 0.7726, 0.3516, 0.7567, 0.3929, 0.7611, 0.393, 0.7611, 0.3982, 0.7565, 0.3983, 0.7636, 0.3727, 0.7613, 0.372, 0.7624, 0.3692, 0.7647, 0.3703, 0.7382, 0.3926, 0.7567, 0.3929, 0.7565, 0.3983, 0.7384, 0.3979, 0.7687, 0.3636, 0.7647, 0.3703, 0.7624, 0.3692, 0.7666, 0.3617, 0.7659, 0.361, 0.7597, 0.3587, 0.7636, 0.3474, 0.7686, 0.3523, 0.7542, 0.3637, 0.7624, 0.3692, 0.7613, 0.372, 0.7523, 0.3672, 0.2794, 0.7894, 0.2805, 0.7869, 0.2961, 0.7929, 0.294, 0.7974, 0.2659, 0.7819, 0.2805, 0.7869, 0.2794, 0.7894, 0.4271, 0.871, 0.4342, 0.8576, 0.474, 0.8777, 0.4662, 0.8926, 0.3921, 0.8517, 0.3984, 0.8397, 0.4342, 0.8576, 0.4271, 0.871, 0.361, 0.8345, 0.3664, 0.8241, 0.3984, 0.8397, 0.3921, 0.8517, 0.3342, 0.8197, 0.3385, 0.8111, 0.3664, 0.8241, 0.361, 0.8345, 0.3119, 0.8073, 0.3151, 0.8008, 0.3385, 0.8111, 0.3342, 0.8197, 0.294, 0.7974, 0.2961, 0.7929, 0.3151, 0.8008, 0.3119, 0.8073, 0.3385, 0.8111, 0.3422, 0.8022, 0.3711, 0.8134, 0.3664, 0.8241, 0.3151, 0.8008, 0.3177, 0.7938, 0.3422, 0.8022, 0.3385, 0.8111, 0.2961, 0.7929, 0.2977, 0.7881, 0.3177, 0.7938, 0.3151, 0.8008, 0.2805, 0.7869, 0.2812, 0.7844, 0.2977, 0.7881, 0.2961, 0.7929, 0.2659, 0.7819, 0.2812, 0.7844, 0.2805, 0.7869, 0.4342, 0.8576, 0.4408, 0.8439, 0.4812, 0.8625, 0.474, 0.8777, 0.3984, 0.8397, 0.4041, 0.8274, 0.4408, 0.8439, 0.4342, 0.8576, 0.3664, 0.8241, 0.3711, 0.8134, 0.4041, 0.8274, 0.3984, 0.8397, 0.2659, 0.7819, 0.2815, 0.7817, 0.2812, 0.7844, 0.4408, 0.8439, 0.4469, 0.8299, 0.4879, 0.8472, 0.4812, 0.8625, 0.4041, 0.8274, 0.4093, 0.8147, 0.4469, 0.8299, 0.4408, 0.8439, 0.3711, 0.8134, 0.3753, 0.8023, 0.4093, 0.8147, 0.4041, 0.8274, 0.3422, 0.8022, 0.3452, 0.7929, 0.3753, 0.8023, 0.3711, 0.8134, 0.3177, 0.7938, 0.3196, 0.7866, 0.3452, 0.7929, 0.3422, 0.8022, 0.2977, 0.7881, 0.2986, 0.783, 0.3196, 0.7866, 0.3177, 0.7938, 0.2812, 0.7844, 0.2815, 0.7817, 0.2986, 0.783, 0.2977, 0.7881, 0.3452, 0.7929, 0.3475, 0.7831, 0.3788, 0.7907, 0.3753, 0.8023, 0.3196, 0.7866, 0.3208, 0.779, 0.3475, 0.7831, 0.3452, 0.7929, 0.2986, 0.783, 0.299, 0.7778, 0.3208, 0.779, 0.3196, 0.7866, 0.2815, 0.7817, 0.2814, 0.7789, 0.299, 0.7778, 0.2986, 0.783, 0.2659, 0.7819, 0.2814, 0.7789, 0.2815, 0.7817, 0.4469, 0.8299, 0.4525, 0.8157, 0.494, 0.8317, 0.4879, 0.8472, 0.4093, 0.8147, 0.414, 0.8017, 0.4525, 0.8157, 0.4469, 0.8299, 0.3753, 0.8023, 0.3788, 0.7907, 0.414, 0.8017, 0.4093, 0.8147, 0.2659, 0.7819, 0.2808, 0.7761, 0.2814, 0.7789, 0.4525, 0.8157, 0.4577, 0.8011, 0.4998, 0.8161, 0.494, 0.8317, 0.414, 0.8017, 0.4183, 0.7883, 0.4577, 0.8011, 0.4525, 0.8157, 0.3788, 0.7907, 0.3818, 0.7787, 0.4183, 0.7883, 0.414, 0.8017, 0.3475, 0.7831, 0.3492, 0.773, 0.3818, 0.7787, 0.3788, 0.7907, 0.3208, 0.779, 0.3213, 0.771, 0.3492, 0.773, 0.3475, 0.7831, 0.299, 0.7778, 0.2986, 0.7724, 0.3213, 0.771, 0.3208, 0.779, 0.2814, 0.7789, 0.2808, 0.7761, 0.2986, 0.7724, 0.299, 0.7778, 0.3213, 0.771, 0.3209, 0.7628, 0.3501, 0.7624, 0.3492, 0.773, 0.2986, 0.7724, 0.2975, 0.7668, 0.3209, 0.7628, 0.3213, 0.771, 0.2808, 0.7761, 0.2798, 0.7734, 0.2975, 0.7668, 0.2986, 0.7724, 0.2659, 0.7819, 0.2798, 0.7734, 0.2808, 0.7761, 0.4577, 0.8011, 0.4626, 0.7863, 0.5051, 0.8005, 0.4998, 0.8161, 0.4183, 0.7883, 0.4221, 0.7745, 0.4626, 0.7863, 0.4577, 0.8011, 0.3818, 0.7787, 0.3842, 0.7663, 0.4221, 0.7745, 0.4183, 0.7883, 0.3492, 0.773, 0.3501, 0.7624, 0.3842, 0.7663, 0.3818, 0.7787, 0.4221, 0.7745, 0.4255, 0.7601, 0.4672, 0.7711, 0.4626, 0.7863, 0.3842, 0.7663, 0.386, 0.7533, 0.4255, 0.7601, 0.4221, 0.7745, 0.3501, 0.7624, 0.3502, 0.7513, 0.386, 0.7533, 0.3842, 0.7663, 0.3209, 0.7628, 0.3197, 0.7542, 0.3502, 0.7513, 0.3501, 0.7624, 0.2975, 0.7668, 0.2956, 0.7612, 0.3197, 0.7542, 0.3209, 0.7628, 0.2798, 0.7734, 0.2782, 0.7708, 0.2956, 0.7612, 0.2975, 0.7668, 0.2659, 0.7819, 0.2782, 0.7708, 0.2798, 0.7734, 0.4626, 0.7863, 0.4672, 0.7711, 0.5102, 0.7847, 0.5051, 0.8005, 0.2956, 0.7612, 0.2928, 0.7555, 0.3176, 0.7453, 0.3197, 0.7542, 0.2782, 0.7708, 0.2761, 0.7683, 0.2928, 0.7555, 0.2956, 0.7612, 0.2659, 0.7819, 0.2761, 0.7683, 0.2782, 0.7708, 0.4672, 0.7711, 0.4715, 0.7557, 0.515, 0.769, 0.5102, 0.7847, 0.4255, 0.7601, 0.4285, 0.7453, 0.4715, 0.7557, 0.4672, 0.7711, 0.386, 0.7533, 0.3873, 0.7396, 0.4285, 0.7453, 0.4255, 0.7601, 0.3502, 0.7513, 0.3496, 0.7396, 0.3873, 0.7396, 0.386, 0.7533, 0.3197, 0.7542, 0.3176, 0.7453, 0.3496, 0.7396, 0.3502, 0.7513, 0.5431, 0.4282, 0.5431, 0.4434, 0.0002515, 0.4438, 0.0002409, 0.4285, 0.5431, 0.01605, 0.000269, 0.0155, 0.0002854, 0.0002212, 0.5431, 0.00085, 0.5431, 0.03124, 0.0002549, 0.03079, 0.000269, 0.0155, 0.5431, 0.01605, 0.5431, 0.09202, 0.0002231, 0.09192, 0.0002274, 0.07663, 0.5431, 0.07683, 0.5431, 0.04644, 0.0002433, 0.04607, 0.0002549, 0.03079, 0.5431, 0.03124, 0.5431, 0.07683, 0.0002274, 0.07663, 0.0002342, 0.06135, 0.5431, 0.06163, 0.5431, 0.1224, 0.0002218, 0.1225, 0.0002212, 0.1072, 0.5431, 0.1072, 0.5431, 0.1072, 0.0002212, 0.1072, 0.0002231, 0.09192, 0.5431, 0.09202, 0.7966, 0.5565, 0.7941, 0.5641, 0.7268, 0.5459, 0.7294, 0.5358, 0.8414, 0.5741, 0.8409, 0.5757, 0.7941, 0.5641, 0.7966, 0.5565, 0.7629, 0.3832, 0.7628, 0.3832, 0.7628, 0.3832, 0.7628, 0.3832, 0.5574, 0.4833, 0.5646, 0.4833, 0.5644, 0.4849, 0.5574, 0.4849, 0.8937, 0.6182, 0.8906, 0.6114, 0.892, 0.611, 0.6392, 0.515, 0.6369, 0.5278, 0.5339, 0.5135, 0.5358, 0.4988, 0.7294, 0.5358, 0.7268, 0.5459, 0.6369, 0.5278, 0.6392, 0.515, 0.6369, 0.5278, 0.6349, 0.5405, 0.5323, 0.5282, 0.5339, 0.5135, 0.7268, 0.5459, 0.7246, 0.5561, 0.6349, 0.5405, 0.6369, 0.5278, 0.7941, 0.5641, 0.7919, 0.5717, 0.7246, 0.5561, 0.7268, 0.5459, 0.8409, 0.5757, 0.8371, 0.5849, 0.7919, 0.5717, 0.7941, 0.5641, 0.868, 0.5903, 0.8648, 0.5959, 0.8371, 0.5849, 0.8409, 0.5757, 0.883, 0.6019, 0.8808, 0.6047, 0.8648, 0.5959, 0.868, 0.5903, 0.8906, 0.6114, 0.8898, 0.6121, 0.8808, 0.6047, 0.883, 0.6019, 0.8937, 0.6182, 0.8898, 0.6121, 0.8906, 0.6114, 0.8648, 0.5959, 0.8632, 0.5995, 0.8354, 0.5904, 0.8371, 0.5849, 0.8808, 0.6047, 0.8795, 0.6068, 0.8632, 0.5995, 0.8648, 0.5959, 0.8898, 0.6121, 0.8889, 0.613, 0.8795, 0.6068, 0.8808, 0.6047, 0.8937, 0.6182, 0.8889, 0.613, 0.8898, 0.6121, 0.6349, 0.5405, 0.6332, 0.5531, 0.5309, 0.5427, 0.5323, 0.5282, 0.7246, 0.5561, 0.7227, 0.5662, 0.6332, 0.5531, 0.6349, 0.5405, 0.7919, 0.5717, 0.7901, 0.5793, 0.7227, 0.5662, 0.7246, 0.5561, 0.8371, 0.5849, 0.8354, 0.5904, 0.7901, 0.5793, 0.7919, 0.5717, 0.7227, 0.5662, 0.7211, 0.5763, 0.6318, 0.5658, 0.6332, 0.5531, 0.7901, 0.5793, 0.7886, 0.5869, 0.7211, 0.5763, 0.7227, 0.5662, 0.8354, 0.5904, 0.834, 0.5958, 0.7886, 0.5869, 0.7901, 0.5793, 0.8632, 0.5995, 0.8619, 0.6032, 0.834, 0.5958, 0.8354, 0.5904, 0.8795, 0.6068, 0.8784, 0.609, 0.8619, 0.6032, 0.8632, 0.5995, 0.8889, 0.613, 0.8882, 0.614, 0.8784, 0.609, 0.8795, 0.6068, 0.8937, 0.6182, 0.8882, 0.614, 0.8889, 0.613, 0.6332, 0.5531, 0.6318, 0.5658, 0.5298, 0.5573, 0.5309, 0.5427, 0.8784, 0.609, 0.8776, 0.6112, 0.8609, 0.6069, 0.8619, 0.6032, 0.8882, 0.614, 0.8876, 0.615, 0.8776, 0.6112, 0.8784, 0.609, 0.8937, 0.6182, 0.8876, 0.615, 0.8882, 0.614, 0.6318, 0.5658, 0.6306, 0.5784, 0.5288, 0.5718, 0.5298, 0.5573, 0.7211, 0.5763, 0.7199, 0.5865, 0.6306, 0.5784, 0.6318, 0.5658, 0.7886, 0.5869, 0.7874, 0.5945, 0.7199, 0.5865, 0.7211, 0.5763, 0.834, 0.5958, 0.8329, 0.6013, 0.7874, 0.5945, 0.7886, 0.5869, 0.8619, 0.6032, 0.8609, 0.6069, 0.8329, 0.6013, 0.834, 0.5958, 0.7874, 0.5945, 0.7865, 0.6022, 0.719, 0.5966, 0.7199, 0.5865, 0.8329, 0.6013, 0.832, 0.6068, 0.7865, 0.6022, 0.7874, 0.5945, 0.8609, 0.6069, 0.8602, 0.6106, 0.832, 0.6068, 0.8329, 0.6013, 0.8776, 0.6112, 0.877, 0.6135, 0.8602, 0.6106, 0.8609, 0.6069, 0.8876, 0.615, 0.8873, 0.616, 0.877, 0.6135, 0.8776, 0.6112, 0.8937, 0.6182, 0.8873, 0.616, 0.8876, 0.615, 0.6306, 0.5784, 0.6298, 0.591, 0.5281, 0.5863, 0.5288, 0.5718, 0.7199, 0.5865, 0.719, 0.5966, 0.6298, 0.591, 0.6306, 0.5784, 0.8873, 0.616, 0.887, 0.6169, 0.8766, 0.6167, 0.877, 0.6135, 0.8937, 0.6182, 0.887, 0.6169, 0.8873, 0.616, 0.6298, 0.591, 0.6292, 0.6035, 0.5277, 0.6008, 0.5281, 0.5863, 0.719, 0.5966, 0.7184, 0.6067, 0.6292, 0.6035, 0.6298, 0.591, 0.7865, 0.6022, 0.7859, 0.6098, 0.7184, 0.6067, 0.719, 0.5966, 0.832, 0.6068, 0.8314, 0.6162, 0.7859, 0.6098, 0.7865, 0.6022, 0.8602, 0.6106, 0.8598, 0.6165, 0.8314, 0.6162, 0.832, 0.6068, 0.877, 0.6135, 0.8766, 0.6167, 0.8598, 0.6165, 0.8602, 0.6106, 0.7859, 0.6098, 0.7857, 0.6174, 0.7182, 0.6168, 0.7184, 0.6067, 0.8314, 0.6162, 0.8309, 0.6177, 0.7857, 0.6174, 0.7859, 0.6098, 0.5452, 0.007428, 0.5452, 0.0004046, 0.5467, 0.0002213, 0.5468, 0.007438, 0.8937, 0.6182, 0.8869, 0.6182, 0.887, 0.6169, 0.6292, 0.6035, 0.629, 0.6161, 0.5275, 0.6152, 0.5277, 0.6008, 0.7184, 0.6067, 0.7182, 0.6168, 0.629, 0.6161, 0.6292, 0.6035, 0.7884, 0.3869, 0.789, 0.3855, 0.7918, 0.3867, 0.7912, 0.3878, 0.7912, 0.3878, 0.7918, 0.3867, 0.7975, 0.3895, 0.797, 0.3905, 0.763, 0.3827, 0.7628, 0.3823, 0.7636, 0.3816, 0.7633, 0.3833, 0.7633, 0.3833, 0.7636, 0.3816, 0.765, 0.3803, 0.7633, 0.3843, 0.7628, 0.3831, 0.7629, 0.3831, 0.7629, 0.383, 0.7629, 0.383, 0.797, 0.3905, 0.7975, 0.3895, 0.8034, 0.3924, 0.8048, 0.3953, 0.7628, 0.3832, 0.7628, 0.3832, 0.7629, 0.3831, 0.7628, 0.3831, 0.789, 0.3855, 0.7893, 0.3847, 0.7921, 0.3861, 0.7918, 0.3867, 0.7918, 0.3867, 0.7921, 0.3861, 0.7978, 0.3888, 0.7975, 0.3895, 0.7975, 0.3895, 0.7978, 0.3888, 0.8039, 0.3915, 0.8034, 0.3924, 0.7629, 0.383, 0.7629, 0.383, 0.7629, 0.3831, 0.7629, 0.3831, 0.7629, 0.3831, 0.7629, 0.3831, 0.7628, 0.3832, 0.7629, 0.3832, 0.7629, 0.3832, 0.7628, 0.3832, 0.7628, 0.3832, 0.7629, 0.3832, 0.5288, 0.5718, 0.4486, 0.5678, 0.4495, 0.5522, 0.5298, 0.5573, 0.5277, 0.6008, 0.4474, 0.599, 0.4479, 0.5834, 0.5281, 0.5863, 0.5281, 0.5863, 0.4479, 0.5834, 0.4486, 0.5678, 0.5288, 0.5718, 0.5298, 0.5573, 0.4495, 0.5522, 0.4506, 0.5367, 0.5309, 0.5427, 0.5323, 0.5282, 0.4519, 0.5211, 0.4533, 0.5056, 0.5339, 0.5135, 0.5339, 0.5135, 0.4533, 0.5056, 0.4549, 0.4901, 0.5358, 0.4988, 0.5309, 0.5427, 0.4506, 0.5367, 0.4519, 0.5211, 0.5323, 0.5282, 0.5275, 0.6152, 0.4472, 0.6146, 0.4474, 0.599, 0.5277, 0.6008, 0.7628, 0.3832, 0.7628, 0.3832, 0.7629, 0.3832, 0.7628, 0.3833, 0.7628, 0.3832, 0.7628, 0.3832, 0.7628, 0.3831, 0.7629, 0.3832, 0.7628, 0.3833, 0.7629, 0.3832, 0.7629, 0.3834, 0.7628, 0.3835, 0.7629, 0.3832, 0.7628, 0.3831, 0.7629, 0.383, 0.7629, 0.3834, 0.7726, 0.388, 0.7656, 0.3875, 0.7685, 0.3809, 0.7731, 0.3807, 0.7629, 0.3827, 0.763, 0.3823, 0.7628, 0.3823, 0.763, 0.3827, 0.5452, 0.02054, 0.5452, 0.01384, 0.5467, 0.01411, 0.5467, 0.02105, 0.5452, 0.01384, 0.5452, 0.007428, 0.5468, 0.007438, 0.5467, 0.01411, 0.7629, 0.3832, 0.7628, 0.3832, 0.7628, 0.3832, 0.7628, 0.3832, 0.7628, 0.3832, 0.7629, 0.3832, 0.7628, 0.3832, 0.7628, 0.3832, 0.7922, 0.3982, 0.7928, 0.3973, 0.8052, 0.3983, 0.8048, 0.4013, 0.7928, 0.3973, 0.797, 0.3905, 0.8048, 0.3953, 0.8052, 0.3983, 0.7726, 0.388, 0.7731, 0.3807, 0.7768, 0.3802, 0.776, 0.3869, 0.7633, 0.3843, 0.7656, 0.3875, 0.7612, 0.388, 0.7624, 0.3843, 0.7844, 0.3962, 0.7854, 0.3952, 0.7928, 0.3973, 0.7922, 0.3982, 0.7854, 0.3952, 0.7912, 0.3878, 0.797, 0.3905, 0.7928, 0.3973, 0.779, 0.3948, 0.7804, 0.3935, 0.7854, 0.3952, 0.7844, 0.3962, 0.7804, 0.3935, 0.7884, 0.3869, 0.7912, 0.3878, 0.7854, 0.3952, 0.5436, 0.4833, 0.5507, 0.4833, 0.551, 0.4849, 0.5441, 0.4849, 0.5507, 0.4833, 0.5574, 0.4833, 0.5574, 0.4849, 0.551, 0.4849, 0.7887, 0.3828, 0.7922, 0.382, 0.7951, 0.3833, 0.7891, 0.3827, 0.7629, 0.3823, 0.763, 0.3823, 0.7631, 0.3823, 0.763, 0.3824, 0.7646, 0.3804, 0.7636, 0.3817, 0.7633, 0.3816, 0.7635, 0.3801, 0.7636, 0.3817, 0.7629, 0.3823, 0.763, 0.3824, 0.7633, 0.3816, 0.7731, 0.3762, 0.7775, 0.3786, 0.7767, 0.3798, 0.7718, 0.3781, 0.7775, 0.3786, 0.7887, 0.3828, 0.7891, 0.3827, 0.7767, 0.3798, 0.7863, 0.3838, 0.793, 0.3825, 0.7918, 0.3823, 0.7865, 0.3829, 0.7859, 0.3846, 0.7892, 0.3812, 0.793, 0.3825, 0.7863, 0.3838, 0.776, 0.3869, 0.7768, 0.3802, 0.7892, 0.3812, 0.7859, 0.3846, 0.7629, 0.3827, 0.7631, 0.3823, 0.763, 0.3823, 0.7629, 0.3827, 0.7804, 0.3935, 0.776, 0.3869, 0.7859, 0.3846, 0.7884, 0.3869, 0.7884, 0.3869, 0.7859, 0.3846, 0.7863, 0.3838, 0.789, 0.3855, 0.789, 0.3855, 0.7863, 0.3838, 0.7865, 0.3829, 0.7893, 0.3847, 0.779, 0.3948, 0.7726, 0.388, 0.776, 0.3869, 0.7804, 0.3935, 0.8477, 0.3917, 0.784, 0.3926, 0.7837, 0.3873, 0.8476, 0.3864, 0.7629, 0.383, 0.7629, 0.3827, 0.7629, 0.3827, 0.7629, 0.383, 0.7628, 0.3835, 0.7633, 0.3843, 0.7624, 0.3843, 0.7628, 0.3835, 0.7629, 0.383, 0.7629, 0.3827, 0.763, 0.3827, 0.7629, 0.383, 0.7629, 0.3834, 0.7633, 0.3833, 0.7633, 0.3843, 0.7628, 0.3835, 0.7629, 0.383, 0.763, 0.3827, 0.7633, 0.3833, 0.7629, 0.3834, 0.7656, 0.3929, 0.7611, 0.393, 0.7612, 0.388, 0.7656, 0.3875, 0.7636, 0.3727, 0.7659, 0.3734, 0.7653, 0.3756, 0.7628, 0.3753, 0.784, 0.3926, 0.7656, 0.3929, 0.7656, 0.3875, 0.7837, 0.3873, 0.7635, 0.3801, 0.7628, 0.3753, 0.7653, 0.3756, 0.7646, 0.3804, 0.765, 0.3803, 0.7685, 0.3809, 0.7656, 0.3875, 0.7633, 0.3843, 0.7718, 0.3781, 0.7653, 0.3756, 0.7659, 0.3734, 0.7731, 0.3762, 0.02176, 0.7894, 0.03632, 0.7974, 0.03362, 0.8016, 0.0203, 0.7916, 0.008217, 0.7819, 0.02176, 0.7894, 0.0203, 0.7916, 0.1695, 0.871, 0.2085, 0.8926, 0.2, 0.9072, 0.1619, 0.8842, 0.1345, 0.8517, 0.1695, 0.871, 0.1619, 0.8842, 0.1277, 0.8634, 0.1034, 0.8345, 0.1345, 0.8517, 0.1277, 0.8634, 0.09744, 0.8445, 0.07658, 0.8197, 0.1034, 0.8345, 0.09744, 0.8445, 0.07163, 0.8279, 0.05428, 0.8073, 0.07658, 0.8197, 0.07163, 0.8279, 0.05042, 0.8136, 0.03632, 0.7974, 0.05428, 0.8073, 0.05042, 0.8136, 0.03362, 0.8016, 0.07163, 0.8279, 0.09744, 0.8445, 0.09088, 0.8543, 0.06601, 0.8357, 0.05042, 0.8136, 0.07163, 0.8279, 0.06601, 0.8357, 0.04593, 0.8194, 0.03362, 0.8016, 0.05042, 0.8136, 0.04593, 0.8194, 0.03039, 0.8055, 0.0203, 0.7916, 0.03362, 0.8016, 0.03039, 0.8055, 0.0185, 0.7935, 0.008217, 0.7819, 0.0203, 0.7916, 0.0185, 0.7935, 0.1619, 0.8842, 0.2, 0.9072, 0.191, 0.9213, 0.1538, 0.8971, 0.1277, 0.8634, 0.1619, 0.8842, 0.1538, 0.8971, 0.1203, 0.8748, 0.09744, 0.8445, 0.1277, 0.8634, 0.1203, 0.8748, 0.09088, 0.8543, 0.008217, 0.7819, 0.0185, 0.7935, 0.01638, 0.7952, 0.1538, 0.8971, 0.191, 0.9213, 0.1816, 0.9351, 0.1452, 0.9096, 0.1203, 0.8748, 0.1538, 0.8971, 0.1452, 0.9096, 0.1123, 0.8859, 0.09088, 0.8543, 0.1203, 0.8748, 0.1123, 0.8859, 0.08367, 0.8637, 0.06601, 0.8357, 0.09088, 0.8543, 0.08367, 0.8637, 0.05972, 0.8432, 0.04593, 0.8194, 0.06601, 0.8357, 0.05972, 0.8432, 0.04079, 0.8249, 0.03039, 0.8055, 0.04593, 0.8194, 0.04079, 0.8249, 0.02664, 0.809, 0.0185, 0.7935, 0.03039, 0.8055, 0.02664, 0.809, 0.01638, 0.7952, 0.05972, 0.8432, 0.08367, 0.8637, 0.07579, 0.8728, 0.05273, 0.8504, 0.04079, 0.8249, 0.05972, 0.8432, 0.05273, 0.8504, 0.03499, 0.83, 0.02664, 0.809, 0.04079, 0.8249, 0.03499, 0.83, 0.02236, 0.8121, 0.01638, 0.7952, 0.02664, 0.809, 0.02236, 0.8121, 0.01398, 0.7966, 0.008217, 0.7819, 0.01638, 0.7952, 0.01398, 0.7966, 0.1452, 0.9096, 0.1816, 0.9351, 0.1718, 0.9486, 0.1361, 0.922, 0.1123, 0.8859, 0.1452, 0.9096, 0.1361, 0.922, 0.1038, 0.8968, 0.08367, 0.8637, 0.1123, 0.8859, 0.1038, 0.8968, 0.07579, 0.8728, 0.008217, 0.7819, 0.01398, 0.7966, 0.01132, 0.7976, 0.1361, 0.922, 0.1718, 0.9486, 0.1616, 0.9617, 0.1265, 0.9341, 0.1038, 0.8968, 0.1361, 0.922, 0.1265, 0.9341, 0.09472, 0.9075, 0.07579, 0.8728, 0.1038, 0.8968, 0.09472, 0.9075, 0.06723, 0.8817, 0.05273, 0.8504, 0.07579, 0.8728, 0.06723, 0.8817, 0.045, 0.8571, 0.03499, 0.83, 0.05273, 0.8504, 0.045, 0.8571, 0.02851, 0.8345, 0.02236, 0.8121, 0.03499, 0.83, 0.02851, 0.8345, 0.01758, 0.8147, 0.01398, 0.7966, 0.02236, 0.8121, 0.01758, 0.8147, 0.01132, 0.7976, 0.02851, 0.8345, 0.045, 0.8571, 0.03651, 0.8636, 0.02134, 0.8386, 0.01758, 0.8147, 0.02851, 0.8345, 0.02134, 0.8386, 0.0123, 0.8167, 0.01132, 0.7976, 0.01758, 0.8147, 0.0123, 0.8167, 0.008438, 0.7982, 0.008217, 0.7819, 0.01132, 0.7976, 0.008438, 0.7982, 0.1265, 0.9341, 0.1616, 0.9617, 0.1512, 0.9746, 0.1166, 0.9461, 0.09472, 0.9075, 0.1265, 0.9341, 0.1166, 0.9461, 0.08501, 0.9181, 0.06723, 0.8817, 0.09472, 0.9075, 0.08501, 0.9181, 0.05793, 0.8904, 0.045, 0.8571, 0.06723, 0.8817, 0.05793, 0.8904, 0.03651, 0.8636, 0.08501, 0.9181, 0.1166, 0.9461, 0.1062, 0.9581, 0.07468, 0.9286, 0.05793, 0.8904, 0.08501, 0.9181, 0.07468, 0.9286, 0.04787, 0.8989, 0.03651, 0.8636, 0.05793, 0.8904, 0.04787, 0.8989, 0.02718, 0.8696, 0.02134, 0.8386, 0.03651, 0.8636, 0.02718, 0.8696, 0.01342, 0.8422, 0.0123, 0.8167, 0.02134, 0.8386, 0.01342, 0.8422, 0.006504, 0.8181, 0.008438, 0.7982, 0.0123, 0.8167, 0.006504, 0.8181, 0.005379, 0.7982, 0.008217, 0.7819, 0.008438, 0.7982, 0.005379, 0.7982, 0.1166, 0.9461, 0.1512, 0.9746, 0.1405, 0.9873, 0.1062, 0.9581, 0.006504, 0.8181, 0.01342, 0.8422, 0.004715, 0.8451, 0.0002212, 0.8187, 0.005379, 0.7982, 0.006504, 0.8181, 0.0002212, 0.8187, 0.002194, 0.7978, 0.008217, 0.7819, 0.005379, 0.7982, 0.002194, 0.7978, 0.1062, 0.9581, 0.1405, 0.9873, 0.1298, 0.9998, 0.09538, 0.97, 0.07468, 0.9286, 0.1062, 0.9581, 0.09538, 0.97, 0.06371, 0.9391, 0.04787, 0.8989, 0.07468, 0.9286, 0.06371, 0.9391, 0.03699, 0.9071, 0.02718, 0.8696, 0.04787, 0.8989, 0.03699, 0.9071, 0.01698, 0.8753, 0.01342, 0.8422, 0.02718, 0.8696, 0.01698, 0.8753, 0.004715, 0.8451, 0.5431, 0.4738, 0.5432, 0.489, 0.0002974, 0.4897, 0.0002798, 0.4744, 0.5431, 0.4586, 0.5431, 0.4738, 0.0002798, 0.4744, 0.0002645, 0.4591, 0.5431, 0.3978, 0.5431, 0.413, 0.0002325, 0.4133, 0.0002265, 0.398, 0.5431, 0.4434, 0.5431, 0.4586, 0.0002645, 0.4591, 0.0002515, 0.4438, 0.5431, 0.413, 0.5431, 0.4282, 0.0002409, 0.4285, 0.0002325, 0.4133, 0.5431, 0.3674, 0.5431, 0.3826, 0.0002227, 0.3827, 0.0002212, 0.3674, 0.5431, 0.3826, 0.5431, 0.3978, 0.0002265, 0.398, 0.0002227, 0.3827, 0.3486, 0.6784, 0.2811, 0.698, 0.2787, 0.6879, 0.3462, 0.6708, 0.3938, 0.6615, 0.3486, 0.6784, 0.3462, 0.6708, 0.3933, 0.6599, 0.7629, 0.3832, 0.7629, 0.3832, 0.7629, 0.3832, 0.7629, 0.3832, 0.5507, 0.4797, 0.5507, 0.4813, 0.5438, 0.4813, 0.5436, 0.4797, 0.4467, 0.6182, 0.445, 0.6254, 0.4435, 0.6249, 0.1906, 0.7173, 0.08689, 0.7318, 0.0853, 0.7171, 0.1885, 0.7045, 0.2811, 0.698, 0.1906, 0.7173, 0.1885, 0.7045, 0.2787, 0.6879, 0.1885, 0.7045, 0.0853, 0.7171, 0.08392, 0.7024, 0.1867, 0.6918, 0.2787, 0.6879, 0.1885, 0.7045, 0.1867, 0.6918, 0.2766, 0.6777, 0.3462, 0.6708, 0.2787, 0.6879, 0.2766, 0.6777, 0.3442, 0.6632, 0.3933, 0.6599, 0.3462, 0.6708, 0.3442, 0.6632, 0.3896, 0.6506, 0.4206, 0.6458, 0.3933, 0.6599, 0.3896, 0.6506, 0.4175, 0.6401, 0.4358, 0.6343, 0.4206, 0.6458, 0.4175, 0.6401, 0.4336, 0.6316, 0.4435, 0.6249, 0.4358, 0.6343, 0.4336, 0.6316, 0.4427, 0.6242, 0.4467, 0.6182, 0.4435, 0.6249, 0.4427, 0.6242, 0.4175, 0.6401, 0.3896, 0.6506, 0.388, 0.6452, 0.4159, 0.6364, 0.4336, 0.6316, 0.4175, 0.6401, 0.4159, 0.6364, 0.4323, 0.6294, 0.4427, 0.6242, 0.4336, 0.6316, 0.4323, 0.6294, 0.4418, 0.6233, 0.4467, 0.6182, 0.4427, 0.6242, 0.4418, 0.6233, 0.1867, 0.6918, 0.08392, 0.7024, 0.08278, 0.6878, 0.1852, 0.6791, 0.2766, 0.6777, 0.1867, 0.6918, 0.1852, 0.6791, 0.2749, 0.6675, 0.3442, 0.6632, 0.2766, 0.6777, 0.2749, 0.6675, 0.3425, 0.6555, 0.3896, 0.6506, 0.3442, 0.6632, 0.3425, 0.6555, 0.388, 0.6452, 0.2749, 0.6675, 0.1852, 0.6791, 0.184, 0.6664, 0.2735, 0.6573, 0.3425, 0.6555, 0.2749, 0.6675, 0.2735, 0.6573, 0.3411, 0.6479, 0.388, 0.6452, 0.3425, 0.6555, 0.3411, 0.6479, 0.3867, 0.6397, 0.4159, 0.6364, 0.388, 0.6452, 0.3867, 0.6397, 0.4147, 0.6327, 0.4323, 0.6294, 0.4159, 0.6364, 0.4147, 0.6327, 0.4313, 0.6272, 0.4418, 0.6233, 0.4323, 0.6294, 0.4313, 0.6272, 0.4412, 0.6224, 0.4467, 0.6182, 0.4418, 0.6233, 0.4412, 0.6224, 0.1852, 0.6791, 0.08278, 0.6878, 0.08185, 0.6732, 0.184, 0.6664, 0.4313, 0.6272, 0.4147, 0.6327, 0.4138, 0.629, 0.4305, 0.625, 0.4412, 0.6224, 0.4313, 0.6272, 0.4305, 0.625, 0.4406, 0.6214, 0.4467, 0.6182, 0.4412, 0.6224, 0.4406, 0.6214, 0.184, 0.6664, 0.08185, 0.6732, 0.08116, 0.6587, 0.183, 0.6538, 0.2735, 0.6573, 0.184, 0.6664, 0.183, 0.6538, 0.2724, 0.6472, 0.3411, 0.6479, 0.2735, 0.6573, 0.2724, 0.6472, 0.34, 0.6402, 0.3867, 0.6397, 0.3411, 0.6479, 0.34, 0.6402, 0.3856, 0.6342, 0.4147, 0.6327, 0.3867, 0.6397, 0.3856, 0.6342, 0.4138, 0.629, 0.34, 0.6402, 0.2724, 0.6472, 0.2717, 0.6371, 0.3393, 0.6326, 0.3856, 0.6342, 0.34, 0.6402, 0.3393, 0.6326, 0.3849, 0.6287, 0.4138, 0.629, 0.3856, 0.6342, 0.3849, 0.6287, 0.4131, 0.6253, 0.4305, 0.625, 0.4138, 0.629, 0.4131, 0.6253, 0.4299, 0.6227, 0.4406, 0.6214, 0.4305, 0.625, 0.4299, 0.6227, 0.4403, 0.6203, 0.4467, 0.6182, 0.4406, 0.6214, 0.4403, 0.6203, 0.183, 0.6538, 0.08116, 0.6587, 0.0807, 0.6442, 0.1824, 0.6412, 0.2724, 0.6472, 0.183, 0.6538, 0.1824, 0.6412, 0.2717, 0.6371, 0.4403, 0.6203, 0.4299, 0.6227, 0.4296, 0.6195, 0.44, 0.6194, 0.4467, 0.6182, 0.4403, 0.6203, 0.44, 0.6194, 0.1824, 0.6412, 0.0807, 0.6442, 0.08047, 0.6297, 0.1821, 0.6286, 0.2717, 0.6371, 0.1824, 0.6412, 0.1821, 0.6286, 0.2713, 0.6269, 0.3393, 0.6326, 0.2717, 0.6371, 0.2713, 0.6269, 0.3389, 0.6249, 0.3849, 0.6287, 0.3393, 0.6326, 0.3389, 0.6249, 0.3844, 0.6193, 0.4131, 0.6253, 0.3849, 0.6287, 0.3844, 0.6193, 0.4128, 0.6194, 0.4299, 0.6227, 0.4131, 0.6253, 0.4128, 0.6194, 0.4296, 0.6195, 0.3389, 0.6249, 0.2713, 0.6269, 0.2712, 0.6168, 0.3388, 0.6174, 0.3844, 0.6193, 0.3389, 0.6249, 0.3388, 0.6174, 0.3839, 0.6177, 0.5452, 0.007428, 0.5436, 0.007438, 0.5436, 0.0002212, 0.5452, 0.0004046, 0.4467, 0.6182, 0.44, 0.6194, 0.44, 0.6182, 0.1821, 0.6286, 0.08047, 0.6297, 0.08048, 0.6152, 0.182, 0.6161, 0.2713, 0.6269, 0.1821, 0.6286, 0.182, 0.6161, 0.2712, 0.6168, 0.7031, 0.3538, 0.688, 0.3455, 0.69, 0.3408, 0.705, 0.3486, 0.688, 0.3455, 0.6534, 0.3279, 0.6566, 0.323, 0.69, 0.3408, 0.7629, 0.3827, 0.7622, 0.3833, 0.763, 0.3815, 0.7633, 0.3824, 0.7622, 0.3833, 0.7615, 0.3843, 0.7627, 0.3795, 0.763, 0.3815, 0.7629, 0.3831, 0.7629, 0.383, 0.7629, 0.383, 0.7629, 0.3831, 0.6534, 0.3279, 0.5899, 0.3036, 0.6167, 0.3004, 0.6566, 0.323, 0.7629, 0.3832, 0.7629, 0.3831, 0.7629, 0.3831, 0.7629, 0.3832, 0.705, 0.3486, 0.69, 0.3408, 0.691, 0.3388, 0.7059, 0.3464, 0.69, 0.3408, 0.6566, 0.323, 0.6589, 0.3201, 0.691, 0.3388, 0.6566, 0.323, 0.6167, 0.3004, 0.6227, 0.2957, 0.6589, 0.3201, 0.7629, 0.383, 0.7629, 0.3831, 0.7629, 0.3831, 0.7629, 0.383, 0.7629, 0.3831, 0.7629, 0.3832, 0.7629, 0.3832, 0.7629, 0.3831, 0.7629, 0.3832, 0.7629, 0.3832, 0.7629, 0.3832, 0.7629, 0.3832, 0.08116, 0.6587, 0.08185, 0.6732, 0.00152, 0.677, 0.0008769, 0.6614, 0.08047, 0.6297, 0.0807, 0.6442, 0.0004414, 0.6458, 0.0002212, 0.6302, 0.0807, 0.6442, 0.08116, 0.6587, 0.0008769, 0.6614, 0.0004414, 0.6458, 0.08185, 0.6732, 0.08278, 0.6878, 0.002362, 0.6926, 0.00152, 0.677, 0.08392, 0.7024, 0.0853, 0.7171, 0.004583, 0.7237, 0.003388, 0.7081, 0.0853, 0.7171, 0.08689, 0.7318, 0.005925, 0.7392, 0.004583, 0.7237, 0.08278, 0.6878, 0.08392, 0.7024, 0.003388, 0.7081, 0.002362, 0.6926, 0.08048, 0.6152, 0.08047, 0.6297, 0.0002212, 0.6302, 0.0002212, 0.6146, 0.7629, 0.3832, 0.7628, 0.3833, 0.7628, 0.3832, 0.7629, 0.3832, 0.7629, 0.3832, 0.7628, 0.3832, 0.7629, 0.3831, 0.7629, 0.3832, 0.7628, 0.3833, 0.7628, 0.3835, 0.7627, 0.3834, 0.7628, 0.3832, 0.7628, 0.3832, 0.7627, 0.3834, 0.7629, 0.383, 0.7629, 0.3831, 0.744, 0.3871, 0.7508, 0.3709, 0.7599, 0.3751, 0.7567, 0.3874, 0.7629, 0.3828, 0.7629, 0.3827, 0.7633, 0.3824, 0.7632, 0.3824, 0.5452, 0.02054, 0.5436, 0.02105, 0.5436, 0.01411, 0.5452, 0.01384, 0.5452, 0.01384, 0.5436, 0.01411, 0.5436, 0.007438, 0.5452, 0.007428, 0.7629, 0.3832, 0.7629, 0.3832, 0.7629, 0.3832, 0.7629, 0.3832, 0.7629, 0.3832, 0.7629, 0.3832, 0.7629, 0.3832, 0.7629, 0.3832, 0.6376, 0.3875, 0.5436, 0.3317, 0.5668, 0.3145, 0.6387, 0.3795, 0.6387, 0.3795, 0.5668, 0.3145, 0.5899, 0.3036, 0.6534, 0.3279, 0.744, 0.3871, 0.7368, 0.3829, 0.7438, 0.3683, 0.7508, 0.3709, 0.7615, 0.3843, 0.7624, 0.3843, 0.7612, 0.388, 0.7567, 0.3874, 0.685, 0.403, 0.6376, 0.3875, 0.6387, 0.3795, 0.6832, 0.3955, 0.6832, 0.3955, 0.6387, 0.3795, 0.6534, 0.3279, 0.688, 0.3455, 0.7125, 0.4051, 0.685, 0.403, 0.6832, 0.3955, 0.7086, 0.3977, 0.7086, 0.3977, 0.6832, 0.3955, 0.688, 0.3455, 0.7031, 0.3538, 0.5646, 0.4797, 0.564, 0.4813, 0.5572, 0.4813, 0.5574, 0.4797, 0.5574, 0.4797, 0.5572, 0.4813, 0.5507, 0.4813, 0.5507, 0.4797, 0.7315, 0.3556, 0.7327, 0.3538, 0.7326, 0.3554, 0.7322, 0.3566, 0.7631, 0.3824, 0.763, 0.3824, 0.7631, 0.3823, 0.7631, 0.3823, 0.7625, 0.3799, 0.7635, 0.3801, 0.7633, 0.3816, 0.763, 0.3815, 0.763, 0.3815, 0.7633, 0.3816, 0.763, 0.3824, 0.7631, 0.3824, 0.7523, 0.3672, 0.7508, 0.3709, 0.7438, 0.3683, 0.7449, 0.364, 0.7449, 0.364, 0.7438, 0.3683, 0.7327, 0.3538, 0.7315, 0.3556, 0.7241, 0.3544, 0.7242, 0.354, 0.732, 0.3566, 0.7326, 0.3554, 0.724, 0.3565, 0.7241, 0.3544, 0.7326, 0.3554, 0.7327, 0.3538, 0.7368, 0.3829, 0.724, 0.3565, 0.7327, 0.3538, 0.7438, 0.3683, 0.7629, 0.3827, 0.7629, 0.3828, 0.7632, 0.3824, 0.7631, 0.3823, 0.7086, 0.3977, 0.7031, 0.3538, 0.724, 0.3565, 0.7368, 0.3829, 0.7031, 0.3538, 0.705, 0.3486, 0.7241, 0.3544, 0.724, 0.3565, 0.705, 0.3486, 0.7059, 0.3464, 0.7242, 0.354, 0.7241, 0.3544, 0.7125, 0.4051, 0.7086, 0.3977, 0.7368, 0.3829, 0.744, 0.3871, 0.6742, 0.3917, 0.6743, 0.3863, 0.7385, 0.3872, 0.7382, 0.3926, 0.7629, 0.383, 0.7629, 0.383, 0.7629, 0.3828, 0.7629, 0.3827, 0.7628, 0.3835, 0.7628, 0.3835, 0.7624, 0.3843, 0.7615, 0.3843, 0.7629, 0.383, 0.7629, 0.383, 0.7629, 0.3827, 0.7629, 0.3828, 0.7627, 0.3834, 0.7628, 0.3835, 0.7615, 0.3843, 0.7622, 0.3833, 0.7629, 0.383, 0.7627, 0.3834, 0.7622, 0.3833, 0.7629, 0.3827, 0.7567, 0.3929, 0.7567, 0.3874, 0.7612, 0.388, 0.7611, 0.393, 0.7636, 0.3727, 0.7628, 0.3753, 0.7599, 0.3751, 0.7613, 0.372, 0.7382, 0.3926, 0.7385, 0.3872, 0.7567, 0.3874, 0.7567, 0.3929, 0.7635, 0.3801, 0.7625, 0.3799, 0.7599, 0.3751, 0.7628, 0.3753, 0.7627, 0.3795, 0.7615, 0.3843, 0.7567, 0.3874, 0.7599, 0.3751, 0.7508, 0.3709, 0.7523, 0.3672, 0.7613, 0.372, 0.7599, 0.3751, 0.5431, 0.1832, 0.5431, 0.1984, 0.0002592, 0.1989, 0.0002471, 0.1836])
me_sphere.materials.append(mat_material)
me_sphere.use_remesh_preserve_volume = False
me_sphere.use_remesh_preserve_attributes = False
me_sphere.use_mirror_vertex_groups = False
me_sphere.update()

# ---- objects
ob_sphere = bpy.data.objects.new('Sphere', me_sphere)
ob_lamp = bpy.data.objects.new('Lamp', light_lamp)
ob_camera = bpy.data.objects.new('Camera', cam_camera)

# ---- transforms, parenting, visibility, modifiers, constraints
ob_sphere.location = (0.0, 0.0, 0.0)
ob_sphere.lineart.crease_threshold = 0.0
ob_lamp.location = (4.076, 1.005, 5.904)
ob_lamp.rotation_euler = (0.6503, 0.05522, 1.866)
ob_lamp.lock_rotations_4d = False
ob_lamp.empty_display_type = 'ARROWS'
ob_lamp.color = (0.0, 0.0, 0.0, 0.0)
ob_lamp.lineart.crease_threshold = 0.0
ob_camera.location = (7.481, -6.508, 5.344)
ob_camera.rotation_euler = (1.109, 0.0, 0.8149)
ob_camera.lock_rotations_4d = False
ob_camera.empty_display_type = 'ARROWS'
ob_camera.color = (0.0, 0.0, 0.0, 0.0)
ob_camera.display_type = 'WIRE'
ob_camera.lineart.crease_threshold = 0.0

# ---- collection membership
col_collection_1.objects.link(ob_sphere)
col_collection_1.objects.link(ob_lamp)
col_collection_1.objects.link(ob_camera)

# ---- scene / render settings (as saved in the file)
scene.camera = ob_camera
scene.frame_start = 1; scene.frame_end = 250; scene.frame_set(1)
scene.render.engine = 'BLENDER_EEVEE_NEXT'
scene.render.resolution_percentage = 50
scene.render.dither_intensity = 0.0
scene.cycles.use_denoising = False
scene.cycles.samples = 128
scene.cycles.sampling_pattern = 'TABULATED_SOBOL'
scene.cycles.light_sampling_threshold = 0.0
scene.cycles.use_adaptive_sampling = False
scene.cycles.use_light_tree = False
scene.cycles.blur_glossy = 0.0
scene.cycles.sample_clamp_indirect = 0.0
scene.eevee.ray_tracing_options.trace_max_roughness = 0.0
scene.view_settings.view_transform = 'Standard'
bpy.context.view_layer.update()
